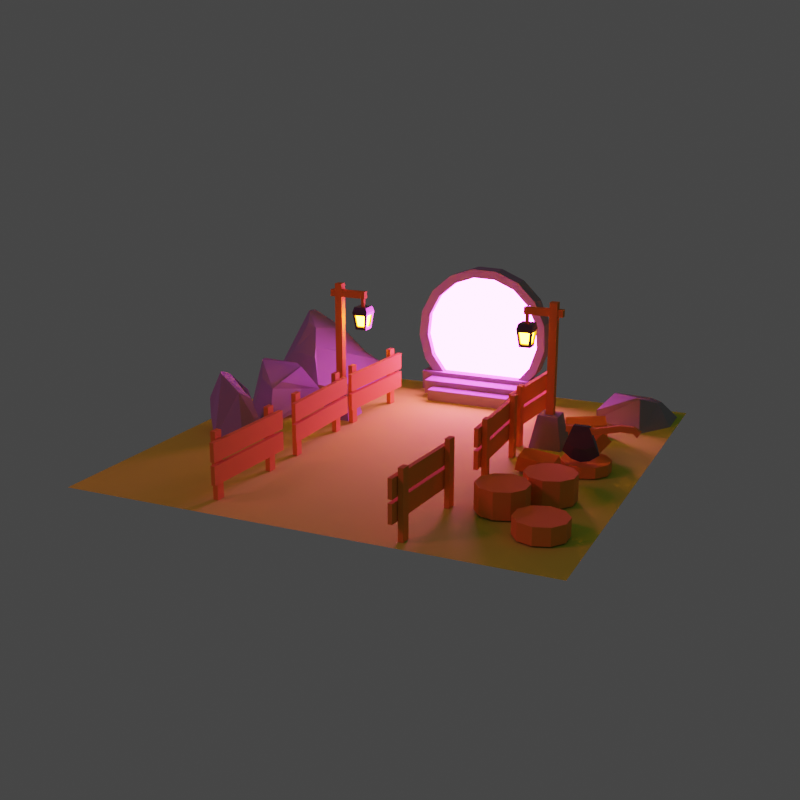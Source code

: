 # Source: portal2.blend  (saved by Blender 3.3.6; exported with 4.5.12 LTS)
import bpy
from mathutils import Matrix  # noqa: F401  (used for matrix-valued properties, if any)

bpy.ops.wm.read_factory_settings(use_empty=True)
scene = bpy.context.scene
scene.name = 'Scene'

# ---- collections
col_collection = bpy.data.collections.new('Collection'); scene.collection.children.link(col_collection)
col_fences = bpy.data.collections.new('Fences'); scene.collection.children.link(col_fences)
col_branch = bpy.data.collections.new('Branch'); scene.collection.children.link(col_branch)
col_floor = bpy.data.collections.new('Floor'); scene.collection.children.link(col_floor)
col_others = bpy.data.collections.new('Others'); scene.collection.children.link(col_others)
col_axes = bpy.data.collections.new('Axes'); scene.collection.children.link(col_axes)
col_polelights = bpy.data.collections.new('PoleLights'); scene.collection.children.link(col_polelights)
col_rocks = bpy.data.collections.new('Rocks'); scene.collection.children.link(col_rocks)
col_portal = bpy.data.collections.new('Portal'); scene.collection.children.link(col_portal)
col_emissions = bpy.data.collections.new('Emissions'); scene.collection.children.link(col_emissions)

# ---- images (referenced by path relative to the original .blend; pixels are not part of the script)
import os
ASSET_DIR = os.environ.get("B2B_ASSET_DIR", "")  # directory of the original .blend (textures are referenced by path, not embedded)
HERE = os.path.dirname(os.path.abspath(__file__))  # packed textures are extracted next to this script under _unpacked/

def load_image(name, relpath, width, height, colorspace="sRGB"):
    """Load a texture the original file referenced (path relative to the .blend, or extracted next to this script)."""
    p = next((c for c in (os.path.join(HERE, relpath), os.path.join(ASSET_DIR, relpath)) if relpath and os.path.exists(c)), "")
    if p:
        img = bpy.data.images.load(p, check_existing=True)
        img.name = name
    else:  # same state as the original file: an image datablock whose file is absent (Cycles renders it pink)
        img = bpy.data.images.new(name, width, height)
        img.source = "FILE"
        img.filepath = "//" + (relpath or name)
    img.colorspace_settings.name = colorspace
    return img
img_baked_001 = load_image('Baked.001', 'Baked.001.hdr', 1024, 1024, 'Linear Rec.709')

# ---- materials (node trees are filled in below, after node groups)
mat_wood = bpy.data.materials.new('wood')
mat_grass = bpy.data.materials.new('grass')
mat_metal = bpy.data.materials.new('Metal')
mat_rock = bpy.data.materials.new('Rock')
mat_lamp_emission = bpy.data.materials.new('lamp emission')
mat_lamp_emission.alpha_threshold = 0.0
mat_lamp_emission.roughness = 0.5
mat_lamp_emission.line_color = (0.0, 0.0, 0.0, 1.0)
mat_portal_light = bpy.data.materials.new('portal light')

# ---- material node trees
mat_wood.use_nodes = True; mat_wood.node_tree.nodes.clear()
_N = mat_wood.node_tree.nodes; _L = mat_wood.node_tree.links
n0 = _N.new('ShaderNodeBsdfPrincipled'); n0.name = 'Principled BSDF'; n0.location = (10, 300)
n0.distribution = 'GGX'
n0.subsurface_method = 'RANDOM_WALK_SKIN'
n0.inputs[0].default_value = (0.8, 0.3097, 0.02602, 1.0)
n0.inputs[2].default_value = 1.0
n0.inputs[3].default_value = 1.45
n0.inputs[27].default_value = (0.0, 0.0, 0.0, 1.0)
n0.inputs[28].default_value = 1.0
n1 = _N.new('ShaderNodeOutputMaterial'); n1.name = 'Material Output'; n1.location = (300, 300)
n2 = _N.new('ShaderNodeTexImage'); n2.name = 'Image Texture'; n2.location = (-555, 374)
n2.image = img_baked_001
_L.new(n0.outputs[0], n1.inputs[0])
n1.is_active_output = True
mat_grass.use_nodes = True; mat_grass.node_tree.nodes.clear()
_N = mat_grass.node_tree.nodes; _L = mat_grass.node_tree.links
n0 = _N.new('ShaderNodeBsdfPrincipled'); n0.name = 'Principled BSDF'; n0.location = (10, 300)
n0.distribution = 'GGX'
n0.subsurface_method = 'RANDOM_WALK_SKIN'
n0.inputs[0].default_value = (0.6237, 0.8, 0.04864, 1.0)
n0.inputs[2].default_value = 1.0
n0.inputs[3].default_value = 1.45
n0.inputs[27].default_value = (0.0, 0.0, 0.0, 1.0)
n0.inputs[28].default_value = 1.0
n1 = _N.new('ShaderNodeOutputMaterial'); n1.name = 'Material Output'; n1.location = (300, 300)
n2 = _N.new('ShaderNodeTexImage'); n2.name = 'Image Texture'; n2.location = (-377, 280)
n2.image = img_baked_001
_L.new(n0.outputs[0], n1.inputs[0])
n1.is_active_output = True
mat_metal.use_nodes = True; mat_metal.node_tree.nodes.clear()
_N = mat_metal.node_tree.nodes; _L = mat_metal.node_tree.links
n0 = _N.new('ShaderNodeBsdfPrincipled'); n0.name = 'Principled BSDF'; n0.location = (10, 300)
n0.distribution = 'GGX'
n0.subsurface_method = 'RANDOM_WALK_SKIN'
n0.inputs[0].default_value = (0.06681, 0.06681, 0.06681, 1.0)
n0.inputs[2].default_value = 0.2407
n0.inputs[3].default_value = 1.45
n0.inputs[27].default_value = (0.0, 0.0, 0.0, 1.0)
n0.inputs[28].default_value = 1.0
n1 = _N.new('ShaderNodeOutputMaterial'); n1.name = 'Material Output'; n1.location = (300, 300)
n2 = _N.new('ShaderNodeTexImage'); n2.name = 'Image Texture'; n2.location = (-530, 322)
n2.image = img_baked_001
_L.new(n0.outputs[0], n1.inputs[0])
n1.is_active_output = True
mat_rock.use_nodes = True; mat_rock.node_tree.nodes.clear()
_N = mat_rock.node_tree.nodes; _L = mat_rock.node_tree.links
n0 = _N.new('ShaderNodeBsdfPrincipled'); n0.name = 'Principled BSDF'; n0.location = (10, 300)
n0.distribution = 'GGX'
n0.subsurface_method = 'RANDOM_WALK_SKIN'
n0.inputs[0].default_value = (0.3264, 0.3264, 0.3264, 1.0)
n0.inputs[2].default_value = 1.0
n0.inputs[3].default_value = 1.45
n0.inputs[27].default_value = (0.0, 0.0, 0.0, 1.0)
n0.inputs[28].default_value = 1.0
n1 = _N.new('ShaderNodeOutputMaterial'); n1.name = 'Material Output'; n1.location = (300, 300)
n2 = _N.new('ShaderNodeTexImage'); n2.name = 'Image Texture'; n2.location = (-491, 289)
n2.image = img_baked_001
_L.new(n0.outputs[0], n1.inputs[0])
n1.is_active_output = True
mat_lamp_emission.use_nodes = True; mat_lamp_emission.node_tree.nodes.clear()
_N = mat_lamp_emission.node_tree.nodes; _L = mat_lamp_emission.node_tree.links
n0 = _N.new('ShaderNodeOutputMaterial'); n0.name = 'Material Output'; n0.location = (300, 300)
n1 = _N.new('ShaderNodeEmission'); n1.name = 'Emission'; n1.location = (10, 300)
n1.inputs[0].default_value = (1.0, 0.2149, 0.005265, 1.0)
n1.inputs[1].default_value = 80.0
_L.new(n1.outputs[0], n0.inputs[0])
n0.is_active_output = True
mat_portal_light.use_nodes = True; mat_portal_light.node_tree.nodes.clear()
_N = mat_portal_light.node_tree.nodes; _L = mat_portal_light.node_tree.links
n0 = _N.new('ShaderNodeOutputMaterial'); n0.name = 'Material Output'; n0.location = (300, 300)
n1 = _N.new('ShaderNodeEmission'); n1.name = 'Emission'; n1.location = (10, 300)
n1.inputs[0].default_value = (1.0, 0.09535, 0.858, 1.0)
n1.inputs[1].default_value = 40.0
_L.new(n1.outputs[0], n0.inputs[0])
n0.is_active_output = True

# ---- world
world_world = bpy.data.worlds.new('World'); scene.world = world_world
world_world.use_nodes = True; world_world.node_tree.nodes.clear()
_N = world_world.node_tree.nodes; _L = world_world.node_tree.links
n0 = _N.new('ShaderNodeOutputWorld'); n0.name = 'World Output'; n0.location = (300, 300)
n1 = _N.new('ShaderNodeBackground'); n1.name = 'Background'; n1.location = (10, 300)
n1.inputs[0].default_value = (0.05088, 0.05088, 0.05088, 1.0)
_L.new(n1.outputs[0], n0.inputs[0])
n0.is_active_output = True
world_world.color = (0.05088, 0.05088, 0.05088)
world_world.use_sun_shadow = False
world_world.sun_shadow_jitter_overblur = 0.0

# ---- cameras
cam_camera_001 = bpy.data.cameras.new('Camera.001')

# ---- lights
light_area = bpy.data.lights.new('Area', 'AREA')
light_area.color = (1.0, 0.07427, 0.6802)
light_area.transmission_factor = 0.0
light_area.energy = 188.5
light_area.shadow_soft_size = 2.459
light_area.shadow_maximum_resolution = 0.006
light_area.use_absolute_resolution = True
light_area.size = 2.459
light_area.size_y = 2.459

# ---- meshes
me_cube_004 = bpy.data.meshes.new('Cube.004')
me_cube_004.from_pydata([(-0.02139, 0.3013, 0.002365), (-0.02139, 0.3013, 0.5428), (-0.02139, 0.3787, 0.002365), (-0.02139, 0.3787, 0.5428), (0.02139, 0.3013, 0.002365), (0.02139, 0.3013, 0.5428), (0.02139, 0.3787, 0.002365), (0.02139, 0.3787, 0.5428), (-0.02139, -0.4076, 0.002365), (-0.02139, -0.4076, 0.5428), (-0.02139, -0.3302, 0.002365), (-0.02139, -0.3302, 0.5428), (0.02139, -0.4076, 0.002365), (0.02139, -0.4076, 0.5428), (0.02139, -0.3302, 0.002365), (0.02139, -0.3302, 0.5428), (0.02695, -0.4872, 0.1491), (0.02695, -0.4872, 0.3024), (0.02695, 0.4486, 0.1491), (0.02695, 0.4486, 0.3024), (0.06172, -0.4872, 0.1491), (0.06172, -0.4872, 0.3024), (0.06172, 0.4486, 0.1491), (0.06172, 0.4486, 0.3024), (0.02695, -0.4872, 0.3304), (0.02695, -0.4872, 0.4837), (0.02695, 0.4486, 0.3304), (0.02695, 0.4486, 0.4837), (0.06172, -0.4872, 0.3304), (0.06172, -0.4872, 0.4837), (0.06172, 0.4486, 0.3304), (0.06172, 0.4486, 0.4837)], [], [(0, 1, 3, 2), (2, 3, 7, 6), (6, 7, 5, 4), (4, 5, 1, 0), (7, 3, 1, 5), (8, 9, 11, 10), (10, 11, 15, 14), (14, 15, 13, 12), (12, 13, 9, 8), (15, 11, 9, 13), (16, 17, 19, 18), (18, 19, 23, 22), (22, 23, 21, 20), (20, 21, 17, 16), (18, 22, 20, 16), (23, 19, 17, 21), (24, 25, 27, 26), (26, 27, 31, 30), (30, 31, 29, 28), (28, 29, 25, 24), (26, 30, 28, 24), (31, 27, 25, 29)])
_uv = me_cube_004.uv_layers.new(name='UVMap')
_uv.uv.foreach_set('vector', [0.978, 0.01176, 0.978, 0.09454, 0.9662, 0.09454, 0.9662, 0.01176, 0.9662, 0.01176, 0.9662, 0.09454, 0.9596, 0.09454, 0.9596, 0.01176, 0.9596, 0.01176, 0.9596, 0.09454, 0.9478, 0.09454, 0.9478, 0.01176, 0.9846, 0.01176, 0.9846, 0.09454, 0.978, 0.09454, 0.978, 0.01176, 0.9662, 0.1011, 0.9662, 0.09454, 0.978, 0.09454, 0.978, 0.1011, 0.504, 0.3586, 0.504, 0.4414, 0.4921, 0.4414, 0.4921, 0.3586, 0.4921, 0.3586, 0.4921, 0.4414, 0.4856, 0.4414, 0.4856, 0.3586, 0.5224, 0.3586, 0.5224, 0.4414, 0.5105, 0.4414, 0.5105, 0.3586, 0.5105, 0.3586, 0.5105, 0.4414, 0.504, 0.4414, 0.504, 0.3586, 0.4921, 0.4479, 0.4921, 0.4414, 0.504, 0.4414, 0.504, 0.4479, 0.6738, 0.1905, 0.6972, 0.1905, 0.6972, 0.3338, 0.6738, 0.3338, 0.6684, 0.3392, 0.645, 0.3392, 0.645, 0.3338, 0.6684, 0.3338, 0.6684, 0.3338, 0.645, 0.3338, 0.645, 0.1905, 0.6684, 0.1905, 0.6684, 0.1905, 0.645, 0.1905, 0.645, 0.1852, 0.6684, 0.1852, 0.6738, 0.3338, 0.6684, 0.3338, 0.6684, 0.1905, 0.6738, 0.1905, 0.645, 0.3338, 0.6396, 0.3338, 0.6396, 0.1905, 0.645, 0.1905, 0.7508, 0.01709, 0.7743, 0.01709, 0.7743, 0.1604, 0.7508, 0.1604, 0.7455, 0.1657, 0.722, 0.1657, 0.722, 0.1604, 0.7455, 0.1604, 0.7455, 0.1604, 0.722, 0.1604, 0.722, 0.01709, 0.7455, 0.01709, 0.7455, 0.01709, 0.722, 0.01709, 0.722, 0.01176, 0.7455, 0.01176, 0.7508, 0.1604, 0.7455, 0.1604, 0.7455, 0.01709, 0.7508, 0.01709, 0.722, 0.1604, 0.7167, 0.1604, 0.7167, 0.01709, 0.722, 0.01709])
me_cube_004.materials.append(mat_wood)
me_cube_004.update()
me_cube_036 = bpy.data.meshes.new('Cube.036')
me_cube_036.from_pydata([(-0.02139, 0.3013, 0.002365), (-0.02139, 0.3013, 0.5428), (-0.02139, 0.3787, 0.002365), (-0.02139, 0.3787, 0.5428), (0.02139, 0.3013, 0.002365), (0.02139, 0.3013, 0.5428), (0.02139, 0.3787, 0.002365), (0.02139, 0.3787, 0.5428), (-0.02139, -0.4076, 0.002365), (-0.02139, -0.4076, 0.5428), (-0.02139, -0.3302, 0.002365), (-0.02139, -0.3302, 0.5428), (0.02139, -0.4076, 0.002365), (0.02139, -0.4076, 0.5428), (0.02139, -0.3302, 0.002365), (0.02139, -0.3302, 0.5428), (0.02695, -0.4872, 0.1491), (0.02695, -0.4872, 0.3024), (0.02695, 0.4486, 0.1491), (0.02695, 0.4486, 0.3024), (0.06172, -0.4872, 0.1491), (0.06172, -0.4872, 0.3024), (0.06172, 0.4486, 0.1491), (0.06172, 0.4486, 0.3024), (0.02695, -0.4872, 0.3304), (0.02695, -0.4872, 0.4837), (0.02695, 0.4486, 0.3304), (0.02695, 0.4486, 0.4837), (0.06172, -0.4872, 0.3304), (0.06172, -0.4872, 0.4837), (0.06172, 0.4486, 0.3304), (0.06172, 0.4486, 0.4837)], [], [(0, 1, 3, 2), (2, 3, 7, 6), (6, 7, 5, 4), (4, 5, 1, 0), (7, 3, 1, 5), (8, 9, 11, 10), (10, 11, 15, 14), (14, 15, 13, 12), (12, 13, 9, 8), (15, 11, 9, 13), (16, 17, 19, 18), (18, 19, 23, 22), (22, 23, 21, 20), (20, 21, 17, 16), (18, 22, 20, 16), (23, 19, 17, 21), (24, 25, 27, 26), (26, 27, 31, 30), (30, 31, 29, 28), (28, 29, 25, 24), (26, 30, 28, 24), (31, 27, 25, 29)])
_uv = me_cube_036.uv_layers.new(name='UVMap')
_uv.uv.foreach_set('vector', [0.978, 0.2293, 0.978, 0.3121, 0.9662, 0.3121, 0.9662, 0.2293, 0.9662, 0.2293, 0.9662, 0.3121, 0.9596, 0.3121, 0.9596, 0.2293, 0.9596, 0.2293, 0.9596, 0.3121, 0.9478, 0.3121, 0.9478, 0.2293, 0.9846, 0.2293, 0.9846, 0.3121, 0.978, 0.3121, 0.978, 0.2293, 0.9662, 0.3186, 0.9662, 0.3121, 0.978, 0.3121, 0.978, 0.3186, 0.6165, 0.3586, 0.6165, 0.4414, 0.6046, 0.4414, 0.6046, 0.3586, 0.6046, 0.3586, 0.6046, 0.4414, 0.5981, 0.4414, 0.5981, 0.3586, 0.6349, 0.3586, 0.6349, 0.4414, 0.623, 0.4414, 0.623, 0.3586, 0.623, 0.3586, 0.623, 0.4414, 0.6165, 0.4414, 0.6165, 0.3586, 0.6046, 0.4479, 0.6046, 0.4414, 0.6165, 0.4414, 0.6165, 0.4479, 0.6738, 0.01709, 0.6972, 0.01709, 0.6972, 0.1604, 0.6738, 0.1604, 0.6684, 0.1657, 0.645, 0.1657, 0.645, 0.1604, 0.6684, 0.1604, 0.6684, 0.1604, 0.645, 0.1604, 0.645, 0.01709, 0.6684, 0.01709, 0.6684, 0.01709, 0.645, 0.01709, 0.645, 0.01176, 0.6684, 0.01176, 0.6738, 0.1604, 0.6684, 0.1604, 0.6684, 0.01709, 0.6738, 0.01709, 0.645, 0.1604, 0.6396, 0.1604, 0.6396, 0.01709, 0.645, 0.01709, 0.8278, 0.1905, 0.8513, 0.1905, 0.8513, 0.3338, 0.8278, 0.3338, 0.8225, 0.3392, 0.799, 0.3392, 0.799, 0.3338, 0.8225, 0.3338, 0.8225, 0.3338, 0.799, 0.3338, 0.799, 0.1905, 0.8225, 0.1905, 0.8225, 0.1905, 0.799, 0.1905, 0.799, 0.1852, 0.8225, 0.1852, 0.8278, 0.3338, 0.8225, 0.3338, 0.8225, 0.1905, 0.8278, 0.1905, 0.799, 0.3338, 0.7937, 0.3338, 0.7937, 0.1905, 0.799, 0.1905])
me_cube_036.materials.append(mat_wood)
me_cube_036.update()
me_cube_037 = bpy.data.meshes.new('Cube.037')
me_cube_037.from_pydata([(-0.02139, 0.3013, 0.002365), (-0.02139, 0.3013, 0.5428), (-0.02139, 0.3787, 0.002365), (-0.02139, 0.3787, 0.5428), (0.02139, 0.3013, 0.002365), (0.02139, 0.3013, 0.5428), (0.02139, 0.3787, 0.002365), (0.02139, 0.3787, 0.5428), (-0.02139, -0.4076, 0.002365), (-0.02139, -0.4076, 0.5428), (-0.02139, -0.3302, 0.002365), (-0.02139, -0.3302, 0.5428), (0.02139, -0.4076, 0.002365), (0.02139, -0.4076, 0.5428), (0.02139, -0.3302, 0.002365), (0.02139, -0.3302, 0.5428), (0.02695, -0.4872, 0.1491), (0.02695, -0.4872, 0.3024), (0.02695, 0.4486, 0.1491), (0.02695, 0.4486, 0.3024), (0.06172, -0.4872, 0.1491), (0.06172, -0.4872, 0.3024), (0.06172, 0.4486, 0.1491), (0.06172, 0.4486, 0.3024), (0.02695, -0.4872, 0.3304), (0.02695, -0.4872, 0.4837), (0.02695, 0.4486, 0.3304), (0.02695, 0.4486, 0.4837), (0.06172, -0.4872, 0.3304), (0.06172, -0.4872, 0.4837), (0.06172, 0.4486, 0.3304), (0.06172, 0.4486, 0.4837)], [], [(0, 1, 3, 2), (2, 3, 7, 6), (6, 7, 5, 4), (4, 5, 1, 0), (7, 3, 1, 5), (8, 9, 11, 10), (10, 11, 15, 14), (14, 15, 13, 12), (12, 13, 9, 8), (15, 11, 9, 13), (16, 17, 19, 18), (18, 19, 23, 22), (22, 23, 21, 20), (20, 21, 17, 16), (18, 22, 20, 16), (23, 19, 17, 21), (24, 25, 27, 26), (26, 27, 31, 30), (30, 31, 29, 28), (28, 29, 25, 24), (26, 30, 28, 24), (31, 27, 25, 29)])
_uv = me_cube_037.uv_layers.new(name='UVMap')
_uv.uv.foreach_set('vector', [0.978, 0.1205, 0.978, 0.2033, 0.9662, 0.2033, 0.9662, 0.1205, 0.9662, 0.1205, 0.9662, 0.2033, 0.9596, 0.2033, 0.9596, 0.1205, 0.9596, 0.1205, 0.9596, 0.2033, 0.9478, 0.2033, 0.9478, 0.1205, 0.9846, 0.1205, 0.9846, 0.2033, 0.978, 0.2033, 0.978, 0.1205, 0.9662, 0.2099, 0.9662, 0.2033, 0.978, 0.2033, 0.978, 0.2099, 0.6727, 0.3586, 0.6727, 0.4414, 0.6609, 0.4414, 0.6609, 0.3586, 0.6609, 0.3586, 0.6609, 0.4414, 0.6543, 0.4414, 0.6543, 0.3586, 0.6911, 0.3586, 0.6911, 0.4414, 0.6793, 0.4414, 0.6793, 0.3586, 0.6793, 0.3586, 0.6793, 0.4414, 0.6727, 0.4414, 0.6727, 0.3586, 0.6609, 0.4479, 0.6609, 0.4414, 0.6727, 0.4414, 0.6727, 0.4479, 0.9049, 0.01709, 0.9284, 0.01709, 0.9284, 0.1604, 0.9049, 0.1604, 0.8996, 0.1657, 0.8761, 0.1657, 0.8761, 0.1604, 0.8996, 0.1604, 0.8996, 0.1604, 0.8761, 0.1604, 0.8761, 0.01709, 0.8996, 0.01709, 0.8996, 0.01709, 0.8761, 0.01709, 0.8761, 0.01176, 0.8996, 0.01176, 0.9049, 0.1604, 0.8996, 0.1604, 0.8996, 0.01709, 0.9049, 0.01709, 0.8761, 0.1604, 0.8708, 0.1604, 0.8708, 0.01709, 0.8761, 0.01709, 0.8278, 0.01709, 0.8513, 0.01709, 0.8513, 0.1604, 0.8278, 0.1604, 0.8225, 0.1657, 0.799, 0.1657, 0.799, 0.1604, 0.8225, 0.1604, 0.8225, 0.1604, 0.799, 0.1604, 0.799, 0.01709, 0.8225, 0.01709, 0.8225, 0.01709, 0.799, 0.01709, 0.799, 0.01176, 0.8225, 0.01176, 0.8278, 0.1604, 0.8225, 0.1604, 0.8225, 0.01709, 0.8278, 0.01709, 0.799, 0.1604, 0.7937, 0.1604, 0.7937, 0.01709, 0.799, 0.01709])
me_cube_037.materials.append(mat_wood)
me_cube_037.update()
me_cube_038 = bpy.data.meshes.new('Cube.038')
me_cube_038.from_pydata([(-0.02139, 0.3013, 0.002365), (-0.02139, 0.3013, 0.5428), (-0.02139, 0.3787, 0.002365), (-0.02139, 0.3787, 0.5428), (0.02139, 0.3013, 0.002365), (0.02139, 0.3013, 0.5428), (0.02139, 0.3787, 0.002365), (0.02139, 0.3787, 0.5428), (-0.02139, -0.4076, 0.002365), (-0.02139, -0.4076, 0.5428), (-0.02139, -0.3302, 0.002365), (-0.02139, -0.3302, 0.5428), (0.02139, -0.4076, 0.002365), (0.02139, -0.4076, 0.5428), (0.02139, -0.3302, 0.002365), (0.02139, -0.3302, 0.5428), (0.02695, -0.4872, 0.1491), (0.02695, -0.4872, 0.3024), (0.02695, 0.4486, 0.1491), (0.02695, 0.4486, 0.3024), (0.06172, -0.4872, 0.1491), (0.06172, -0.4872, 0.3024), (0.06172, 0.4486, 0.1491), (0.06172, 0.4486, 0.3024), (0.02695, -0.4872, 0.3304), (0.02695, -0.4872, 0.4837), (0.02695, 0.4486, 0.3304), (0.02695, 0.4486, 0.4837), (0.06172, -0.4872, 0.3304), (0.06172, -0.4872, 0.4837), (0.06172, 0.4486, 0.3304), (0.06172, 0.4486, 0.4837)], [], [(0, 1, 3, 2), (2, 3, 7, 6), (6, 7, 5, 4), (4, 5, 1, 0), (7, 3, 1, 5), (8, 9, 11, 10), (10, 11, 15, 14), (14, 15, 13, 12), (12, 13, 9, 8), (15, 11, 9, 13), (16, 17, 19, 18), (18, 19, 23, 22), (22, 23, 21, 20), (20, 21, 17, 16), (18, 22, 20, 16), (23, 19, 17, 21), (24, 25, 27, 26), (26, 27, 31, 30), (30, 31, 29, 28), (28, 29, 25, 24), (26, 30, 28, 24), (31, 27, 25, 29)])
_uv = me_cube_038.uv_layers.new(name='UVMap')
_uv.uv.foreach_set('vector', [0.9658, 0.3586, 0.9658, 0.4414, 0.9539, 0.4414, 0.9539, 0.3586, 0.9539, 0.3586, 0.9539, 0.4414, 0.9474, 0.4414, 0.9474, 0.3586, 0.9474, 0.3586, 0.9474, 0.4414, 0.9355, 0.4414, 0.9355, 0.3586, 0.9723, 0.3586, 0.9723, 0.4414, 0.9658, 0.4414, 0.9658, 0.3586, 0.9539, 0.4479, 0.9539, 0.4414, 0.9658, 0.4414, 0.9658, 0.4479, 0.7289, 0.3586, 0.7289, 0.4414, 0.7171, 0.4414, 0.7171, 0.3586, 0.7171, 0.3586, 0.7171, 0.4414, 0.7105, 0.4414, 0.7105, 0.3586, 0.7473, 0.3586, 0.7473, 0.4414, 0.7355, 0.4414, 0.7355, 0.3586, 0.7355, 0.3586, 0.7355, 0.4414, 0.7289, 0.4414, 0.7289, 0.3586, 0.7171, 0.4479, 0.7171, 0.4414, 0.7289, 0.4414, 0.7289, 0.4479, 0.5967, 0.1905, 0.6202, 0.1905, 0.6202, 0.3338, 0.5967, 0.3338, 0.5914, 0.3392, 0.5679, 0.3392, 0.5679, 0.3338, 0.5914, 0.3338, 0.5914, 0.3338, 0.5679, 0.3338, 0.5679, 0.1905, 0.5914, 0.1905, 0.5914, 0.1905, 0.5679, 0.1905, 0.5679, 0.1852, 0.5914, 0.1852, 0.5967, 0.3338, 0.5914, 0.3338, 0.5914, 0.1905, 0.5967, 0.1905, 0.5679, 0.3338, 0.5626, 0.3338, 0.5626, 0.1905, 0.5679, 0.1905, 0.5197, 0.1905, 0.5432, 0.1905, 0.5432, 0.3338, 0.5197, 0.3338, 0.5144, 0.3392, 0.4909, 0.3392, 0.4909, 0.3338, 0.5144, 0.3338, 0.5144, 0.3338, 0.4909, 0.3338, 0.4909, 0.1905, 0.5144, 0.1905, 0.5144, 0.1905, 0.4909, 0.1905, 0.4909, 0.1852, 0.5144, 0.1852, 0.5197, 0.3338, 0.5144, 0.3338, 0.5144, 0.1905, 0.5197, 0.1905, 0.4909, 0.3338, 0.4856, 0.3338, 0.4856, 0.1905, 0.4909, 0.1905])
me_cube_038.materials.append(mat_wood)
me_cube_038.update()
me_cube_039 = bpy.data.meshes.new('Cube.039')
me_cube_039.from_pydata([(-0.02139, 0.3013, 0.002365), (-0.02139, 0.3013, 0.5428), (-0.02139, 0.3787, 0.002365), (-0.02139, 0.3787, 0.5428), (0.02139, 0.3013, 0.002365), (0.02139, 0.3013, 0.5428), (0.02139, 0.3787, 0.002365), (0.02139, 0.3787, 0.5428), (-0.02139, -0.4076, 0.002365), (-0.02139, -0.4076, 0.5428), (-0.02139, -0.3302, 0.002365), (-0.02139, -0.3302, 0.5428), (0.02139, -0.4076, 0.002365), (0.02139, -0.4076, 0.5428), (0.02139, -0.3302, 0.002365), (0.02139, -0.3302, 0.5428), (0.02695, -0.4872, 0.1491), (0.02695, -0.4872, 0.3024), (0.02695, 0.4486, 0.1491), (0.02695, 0.4486, 0.3024), (0.06172, -0.4872, 0.1491), (0.06172, -0.4872, 0.3024), (0.06172, 0.4486, 0.1491), (0.06172, 0.4486, 0.3024), (0.02695, -0.4872, 0.3304), (0.02695, -0.4872, 0.4837), (0.02695, 0.4486, 0.3304), (0.02695, 0.4486, 0.4837), (0.06172, -0.4872, 0.3304), (0.06172, -0.4872, 0.4837), (0.06172, 0.4486, 0.3304), (0.06172, 0.4486, 0.4837)], [], [(0, 1, 3, 2), (2, 3, 7, 6), (6, 7, 5, 4), (4, 5, 1, 0), (7, 3, 1, 5), (8, 9, 11, 10), (10, 11, 15, 14), (14, 15, 13, 12), (12, 13, 9, 8), (15, 11, 9, 13), (16, 17, 19, 18), (18, 19, 23, 22), (22, 23, 21, 20), (20, 21, 17, 16), (18, 22, 20, 16), (23, 19, 17, 21), (24, 25, 27, 26), (26, 27, 31, 30), (30, 31, 29, 28), (28, 29, 25, 24), (26, 30, 28, 24), (31, 27, 25, 29)])
_uv = me_cube_039.uv_layers.new(name='UVMap')
_uv.uv.foreach_set('vector', [0.9095, 0.3586, 0.9095, 0.4414, 0.8977, 0.4414, 0.8977, 0.3586, 0.8977, 0.3586, 0.8977, 0.4414, 0.8911, 0.4414, 0.8911, 0.3586, 0.8911, 0.3586, 0.8911, 0.4414, 0.8793, 0.4414, 0.8793, 0.3586, 0.9161, 0.3586, 0.9161, 0.4414, 0.9095, 0.4414, 0.9095, 0.3586, 0.8977, 0.4479, 0.8977, 0.4414, 0.9095, 0.4414, 0.9095, 0.4479, 0.7852, 0.3586, 0.7852, 0.4414, 0.7733, 0.4414, 0.7733, 0.3586, 0.7733, 0.3586, 0.7733, 0.4414, 0.7668, 0.4414, 0.7668, 0.3586, 0.8036, 0.3586, 0.8036, 0.4414, 0.7917, 0.4414, 0.7917, 0.3586, 0.7917, 0.3586, 0.7917, 0.4414, 0.7852, 0.4414, 0.7852, 0.3586, 0.7733, 0.4479, 0.7733, 0.4414, 0.7852, 0.4414, 0.7852, 0.4479, 0.5967, 0.01709, 0.6202, 0.01709, 0.6202, 0.1604, 0.5967, 0.1604, 0.5914, 0.1657, 0.5679, 0.1657, 0.5679, 0.1604, 0.5914, 0.1604, 0.5914, 0.1604, 0.5679, 0.1604, 0.5679, 0.01709, 0.5914, 0.01709, 0.5914, 0.01709, 0.5679, 0.01709, 0.5679, 0.01176, 0.5914, 0.01176, 0.5967, 0.1604, 0.5914, 0.1604, 0.5914, 0.01709, 0.5967, 0.01709, 0.5679, 0.1604, 0.5626, 0.1604, 0.5626, 0.01709, 0.5679, 0.01709, 0.5197, 0.01709, 0.5432, 0.01709, 0.5432, 0.1604, 0.5197, 0.1604, 0.5144, 0.1657, 0.4909, 0.1657, 0.4909, 0.1604, 0.5144, 0.1604, 0.5144, 0.1604, 0.4909, 0.1604, 0.4909, 0.01709, 0.5144, 0.01709, 0.5144, 0.01709, 0.4909, 0.01709, 0.4909, 0.01176, 0.5144, 0.01176, 0.5197, 0.1604, 0.5144, 0.1604, 0.5144, 0.01709, 0.5197, 0.01709, 0.4909, 0.1604, 0.4856, 0.1604, 0.4856, 0.01709, 0.4909, 0.01709])
me_cube_039.materials.append(mat_wood)
me_cube_039.update()
me_cube_040 = bpy.data.meshes.new('Cube.040')
me_cube_040.from_pydata([(-0.02139, 0.3013, 0.002365), (-0.02139, 0.3013, 0.5428), (-0.02139, 0.3787, 0.002365), (-0.02139, 0.3787, 0.5428), (0.02139, 0.3013, 0.002365), (0.02139, 0.3013, 0.5428), (0.02139, 0.3787, 0.002365), (0.02139, 0.3787, 0.5428), (-0.02139, -0.4076, 0.002365), (-0.02139, -0.4076, 0.5428), (-0.02139, -0.3302, 0.002365), (-0.02139, -0.3302, 0.5428), (0.02139, -0.4076, 0.002365), (0.02139, -0.4076, 0.5428), (0.02139, -0.3302, 0.002365), (0.02139, -0.3302, 0.5428), (0.02695, -0.4872, 0.1491), (0.02695, -0.4872, 0.3024), (0.02695, 0.4486, 0.1491), (0.02695, 0.4486, 0.3024), (0.06172, -0.4872, 0.1491), (0.06172, -0.4872, 0.3024), (0.06172, 0.4486, 0.1491), (0.06172, 0.4486, 0.3024), (0.02695, -0.4872, 0.3304), (0.02695, -0.4872, 0.4837), (0.02695, 0.4486, 0.3304), (0.02695, 0.4486, 0.4837), (0.06172, -0.4872, 0.3304), (0.06172, -0.4872, 0.4837), (0.06172, 0.4486, 0.3304), (0.06172, 0.4486, 0.4837)], [], [(0, 1, 3, 2), (2, 3, 7, 6), (6, 7, 5, 4), (4, 5, 1, 0), (7, 3, 1, 5), (8, 9, 11, 10), (10, 11, 15, 14), (14, 15, 13, 12), (12, 13, 9, 8), (15, 11, 9, 13), (16, 17, 19, 18), (18, 19, 23, 22), (22, 23, 21, 20), (20, 21, 17, 16), (18, 22, 20, 16), (23, 19, 17, 21), (24, 25, 27, 26), (26, 27, 31, 30), (30, 31, 29, 28), (28, 29, 25, 24), (26, 30, 28, 24), (31, 27, 25, 29)])
_uv = me_cube_040.uv_layers.new(name='UVMap')
_uv.uv.foreach_set('vector', [0.8533, 0.3586, 0.8533, 0.4414, 0.8414, 0.4414, 0.8414, 0.3586, 0.8414, 0.3586, 0.8414, 0.4414, 0.8349, 0.4414, 0.8349, 0.3586, 0.8349, 0.3586, 0.8349, 0.4414, 0.823, 0.4414, 0.823, 0.3586, 0.8598, 0.3586, 0.8598, 0.4414, 0.8533, 0.4414, 0.8533, 0.3586, 0.8414, 0.4479, 0.8414, 0.4414, 0.8533, 0.4414, 0.8533, 0.4479, 0.5602, 0.3586, 0.5602, 0.4414, 0.5484, 0.4414, 0.5484, 0.3586, 0.5484, 0.3586, 0.5484, 0.4414, 0.5418, 0.4414, 0.5418, 0.3586, 0.5786, 0.3586, 0.5786, 0.4414, 0.5668, 0.4414, 0.5668, 0.3586, 0.5668, 0.3586, 0.5668, 0.4414, 0.5602, 0.4414, 0.5602, 0.3586, 0.5484, 0.4479, 0.5484, 0.4414, 0.5602, 0.4414, 0.5602, 0.4479, 0.9049, 0.1905, 0.9284, 0.1905, 0.9284, 0.3338, 0.9049, 0.3338, 0.8996, 0.3392, 0.8761, 0.3392, 0.8761, 0.3338, 0.8996, 0.3338, 0.8996, 0.3338, 0.8761, 0.3338, 0.8761, 0.1905, 0.8996, 0.1905, 0.8996, 0.1905, 0.8761, 0.1905, 0.8761, 0.1852, 0.8996, 0.1852, 0.9049, 0.3338, 0.8996, 0.3338, 0.8996, 0.1905, 0.9049, 0.1905, 0.8761, 0.3338, 0.8708, 0.3338, 0.8708, 0.1905, 0.8761, 0.1905, 0.7508, 0.1905, 0.7743, 0.1905, 0.7743, 0.3338, 0.7508, 0.3338, 0.7455, 0.3392, 0.722, 0.3392, 0.722, 0.3338, 0.7455, 0.3338, 0.7455, 0.3338, 0.722, 0.3338, 0.722, 0.1905, 0.7455, 0.1905, 0.7455, 0.1905, 0.722, 0.1905, 0.722, 0.1852, 0.7455, 0.1852, 0.7508, 0.3338, 0.7455, 0.3338, 0.7455, 0.1905, 0.7508, 0.1905, 0.722, 0.3338, 0.7167, 0.3338, 0.7167, 0.1905, 0.722, 0.1905])
me_cube_040.materials.append(mat_wood)
me_cube_040.update()
me_cylinder = bpy.data.meshes.new('Cylinder')
me_cylinder.from_pydata([(7.545e-08, 0.2081, 0.009645), (7.545e-08, 0.2081, 0.225), (0.1223, 0.1684, 0.009645), (0.1223, 0.1684, 0.225), (0.1979, 0.06431, 0.009645), (0.1979, 0.06431, 0.225), (0.1979, -0.06431, 0.009645), (0.1979, -0.06431, 0.225), (0.1223, -0.1684, 0.009645), (0.1223, -0.1684, 0.225), (7.545e-08, -0.2081, 0.009645), (7.545e-08, -0.2081, 0.225), (-0.1223, -0.1684, 0.009645), (-0.1223, -0.1684, 0.225), (-0.1979, -0.06431, 0.009645), (-0.1979, -0.06431, 0.225), (-0.1979, 0.06431, 0.009645), (-0.1979, 0.06431, 0.225), (-0.1223, 0.1684, 0.009645), (-0.1223, 0.1684, 0.225)], [], [(0, 1, 3, 2), (2, 3, 5, 4), (4, 5, 7, 6), (6, 7, 9, 8), (8, 9, 11, 10), (10, 11, 13, 12), (12, 13, 15, 14), (14, 15, 17, 16), (3, 1, 19, 17, 15, 13, 11, 9, 7, 5), (16, 17, 19, 18), (18, 19, 1, 0)])
_uv = me_cylinder.uv_layers.new(name='UVMap')
_uv.uv.foreach_set('vector', [0.2817, 0.6855, 0.2817, 0.7289, 0.2558, 0.7289, 0.2558, 0.6855, 0.2558, 0.6855, 0.2558, 0.7289, 0.2299, 0.7289, 0.2299, 0.6855, 0.2299, 0.6855, 0.2299, 0.7289, 0.2039, 0.7289, 0.2039, 0.6855, 0.2039, 0.6855, 0.2039, 0.7289, 0.178, 0.7289, 0.178, 0.6855, 0.178, 0.6855, 0.178, 0.7289, 0.1521, 0.7289, 0.1521, 0.6855, 0.1521, 0.6855, 0.1521, 0.7289, 0.1262, 0.7289, 0.1262, 0.6855, 0.1262, 0.6855, 0.1262, 0.7289, 0.1003, 0.7289, 0.1003, 0.6855, 0.1003, 0.6855, 0.1003, 0.7289, 0.07442, 0.7289, 0.07442, 0.6855, 0.07384, 0.8839, 0.04793, 0.8839, 0.02698, 0.8687, 0.01897, 0.8441, 0.02698, 0.8194, 0.04793, 0.8042, 0.07384, 0.8042, 0.0948, 0.8194, 0.1028, 0.8441, 0.0948, 0.8687, 0.07442, 0.6855, 0.07442, 0.7289, 0.04851, 0.7289, 0.04851, 0.6855, 0.04851, 0.6855, 0.04851, 0.7289, 0.02261, 0.7289, 0.02261, 0.6855])
me_cylinder.materials.append(mat_wood)
me_cylinder.update()
me_cylinder_001 = bpy.data.meshes.new('Cylinder.001')
me_cylinder_001.from_pydata([(7.545e-08, 0.2081, 0.009645), (7.545e-08, 0.2081, 0.1026), (0.1223, 0.1684, 0.009645), (0.1223, 0.1684, 0.1026), (0.1979, 0.06431, 0.009645), (0.1979, 0.06431, 0.1026), (0.1979, -0.06431, 0.009645), (0.1979, -0.06431, 0.1026), (0.1223, -0.1684, 0.009645), (0.1223, -0.1684, 0.1026), (7.545e-08, -0.2081, 0.009645), (7.545e-08, -0.2081, 0.1026), (-0.1223, -0.1684, 0.009645), (-0.1223, -0.1684, 0.1026), (-0.1979, -0.06431, 0.009645), (-0.1979, -0.06431, 0.1026), (-0.1979, 0.06431, 0.009645), (-0.1979, 0.06431, 0.1026), (-0.1223, 0.1684, 0.009645), (-0.1223, 0.1684, 0.1026)], [], [(0, 1, 3, 2), (2, 3, 5, 4), (4, 5, 7, 6), (6, 7, 9, 8), (8, 9, 11, 10), (10, 11, 13, 12), (12, 13, 15, 14), (14, 15, 17, 16), (3, 1, 19, 17, 15, 13, 11, 9, 7, 5), (16, 17, 19, 18), (18, 19, 1, 0)])
_uv = me_cylinder_001.uv_layers.new(name='UVMap')
_uv.uv.foreach_set('vector', [0.01996, 0.9909, 0.01996, 0.9722, 0.04587, 0.9722, 0.04587, 0.9909, 0.04587, 0.9909, 0.04587, 0.9722, 0.07177, 0.9722, 0.07177, 0.9909, 0.07177, 0.9909, 0.07177, 0.9722, 0.09768, 0.9722, 0.09768, 0.9909, 0.09768, 0.9909, 0.09768, 0.9722, 0.1236, 0.9722, 0.1236, 0.9909, 0.1236, 0.9909, 0.1236, 0.9722, 0.1495, 0.9722, 0.1495, 0.9909, 0.1495, 0.9909, 0.1495, 0.9722, 0.1754, 0.9722, 0.1754, 0.9909, 0.1754, 0.9909, 0.1754, 0.9722, 0.2013, 0.9722, 0.2013, 0.9909, 0.2013, 0.9909, 0.2013, 0.9722, 0.2272, 0.9722, 0.2272, 0.9909, 0.2032, 0.9527, 0.1952, 0.9281, 0.2032, 0.9034, 0.2241, 0.8882, 0.2501, 0.8882, 0.271, 0.9034, 0.279, 0.9281, 0.271, 0.9527, 0.2501, 0.9679, 0.2241, 0.9679, 0.2272, 0.9909, 0.2272, 0.9722, 0.2531, 0.9722, 0.2531, 0.9909, 0.2531, 0.9909, 0.2531, 0.9722, 0.279, 0.9722, 0.279, 0.9909])
me_cylinder_001.materials.append(mat_wood)
me_cylinder_001.update()
me_cylinder_002 = bpy.data.meshes.new('Cylinder.002')
me_cylinder_002.from_pydata([(7.545e-08, 0.2081, 0.009645), (7.545e-08, 0.2081, 0.225), (0.1223, 0.1684, 0.009645), (0.1223, 0.1684, 0.225), (0.1979, 0.06431, 0.009645), (0.1979, 0.06431, 0.225), (0.1979, -0.06431, 0.009645), (0.1979, -0.06431, 0.225), (0.1223, -0.1684, 0.009645), (0.1223, -0.1684, 0.225), (7.545e-08, -0.2081, 0.009645), (7.545e-08, -0.2081, 0.225), (-0.1223, -0.1684, 0.009645), (-0.1223, -0.1684, 0.225), (-0.1979, -0.06431, 0.009645), (-0.1979, -0.06431, 0.225), (-0.1979, 0.06431, 0.009645), (-0.1979, 0.06431, 0.225), (-0.1223, 0.1684, 0.009645), (-0.1223, 0.1684, 0.225)], [], [(0, 1, 3, 2), (2, 3, 5, 4), (4, 5, 7, 6), (6, 7, 9, 8), (8, 9, 11, 10), (10, 11, 13, 12), (12, 13, 15, 14), (14, 15, 17, 16), (3, 1, 19, 17, 15, 13, 11, 9, 7, 5), (16, 17, 19, 18), (18, 19, 1, 0)])
_uv = me_cylinder_002.uv_layers.new(name='UVMap')
_uv.uv.foreach_set('vector', [0.04851, 0.7332, 0.04851, 0.7765, 0.02261, 0.7765, 0.02261, 0.7332, 0.2817, 0.7332, 0.2817, 0.7765, 0.2558, 0.7765, 0.2558, 0.7332, 0.2558, 0.7332, 0.2558, 0.7765, 0.2299, 0.7765, 0.2299, 0.7332, 0.2299, 0.7332, 0.2299, 0.7765, 0.2039, 0.7765, 0.2039, 0.7332, 0.2039, 0.7332, 0.2039, 0.7765, 0.178, 0.7765, 0.178, 0.7332, 0.178, 0.7332, 0.178, 0.7765, 0.1521, 0.7765, 0.1521, 0.7332, 0.1521, 0.7332, 0.1521, 0.7765, 0.1262, 0.7765, 0.1262, 0.7332, 0.1262, 0.7332, 0.1262, 0.7765, 0.1003, 0.7765, 0.1003, 0.7332, 0.1619, 0.8839, 0.136, 0.8839, 0.1151, 0.8687, 0.1071, 0.8441, 0.1151, 0.8194, 0.136, 0.8042, 0.1619, 0.8042, 0.1829, 0.8194, 0.1909, 0.8441, 0.1829, 0.8687, 0.1003, 0.7332, 0.1003, 0.7765, 0.07442, 0.7765, 0.07442, 0.7332, 0.07442, 0.7332, 0.07442, 0.7765, 0.04851, 0.7765, 0.04851, 0.7332])
me_cylinder_002.materials.append(mat_wood)
me_cylinder_002.update()
me_cylinder_003 = bpy.data.meshes.new('Cylinder.003')
me_cylinder_003.from_pydata([(7.545e-08, 0.2081, 0.009645), (7.545e-08, 0.2081, 0.1491), (0.1223, 0.1684, 0.009645), (0.1223, 0.1684, 0.1491), (0.1979, 0.06431, 0.009645), (0.1979, 0.06431, 0.1491), (0.1979, -0.06431, 0.009645), (0.1979, -0.06431, 0.1491), (0.1223, -0.1684, 0.009645), (0.1223, -0.1684, 0.1491), (7.545e-08, -0.2081, 0.009645), (7.545e-08, -0.2081, 0.1491), (-0.1223, -0.1684, 0.009645), (-0.1223, -0.1684, 0.1491), (-0.1979, -0.06431, 0.009645), (-0.1979, -0.06431, 0.1491), (-0.1979, 0.06431, 0.009645), (-0.1979, 0.06431, 0.1491), (-0.1223, 0.1684, 0.009645), (-0.1223, 0.1684, 0.1491)], [], [(0, 1, 3, 2), (2, 3, 5, 4), (4, 5, 7, 6), (6, 7, 9, 8), (8, 9, 11, 10), (10, 11, 13, 12), (12, 13, 15, 14), (14, 15, 17, 16), (3, 1, 19, 17, 15, 13, 11, 9, 7, 5), (16, 17, 19, 18), (18, 19, 1, 0)])
_uv = me_cylinder_003.uv_layers.new(name='UVMap')
_uv.uv.foreach_set('vector', [0.2817, 0.6531, 0.2817, 0.6812, 0.2558, 0.6812, 0.2558, 0.6531, 0.2558, 0.6531, 0.2558, 0.6812, 0.2299, 0.6812, 0.2299, 0.6531, 0.2299, 0.6531, 0.2299, 0.6812, 0.2039, 0.6812, 0.2039, 0.6531, 0.2039, 0.6531, 0.2039, 0.6812, 0.178, 0.6812, 0.178, 0.6531, 0.178, 0.6531, 0.178, 0.6812, 0.1521, 0.6812, 0.1521, 0.6531, 0.1521, 0.6531, 0.1521, 0.6812, 0.1262, 0.6812, 0.1262, 0.6531, 0.1262, 0.6531, 0.1262, 0.6812, 0.1003, 0.6812, 0.1003, 0.6531, 0.1003, 0.6531, 0.1003, 0.6812, 0.07442, 0.6812, 0.07442, 0.6531, 0.2501, 0.8839, 0.2241, 0.8839, 0.2032, 0.8687, 0.1952, 0.8441, 0.2032, 0.8194, 0.2241, 0.8042, 0.2501, 0.8042, 0.271, 0.8194, 0.279, 0.8441, 0.271, 0.8687, 0.07442, 0.6531, 0.07442, 0.6812, 0.04851, 0.6812, 0.04851, 0.6531, 0.04851, 0.6531, 0.04851, 0.6812, 0.02261, 0.6812, 0.02261, 0.6531])
me_cylinder_003.materials.append(mat_wood)
me_cylinder_003.update()
me_cylinder_005 = bpy.data.meshes.new('Cylinder.005')
me_cylinder_005.from_pydata([(0.0, 0.0, -0.006885), (0.0, 0.0, 0.3439), (0.1031, -0.1419, -0.006885), (0.1031, -0.1419, 0.3439), (0.0, -0.1754, -0.006885), (0.0, -0.1754, 0.3439), (-0.1031, -0.1419, -0.006885), (-0.1031, -0.1419, 0.3439)], [], [(0, 2, 4), (1, 5, 3), (2, 3, 5, 4), (0, 4, 6), (1, 7, 5), (4, 5, 7, 6), (2, 0, 1, 3), (6, 7, 1, 0)])
_uv = me_cylinder_005.uv_layers.new(name='UVMap')
_uv.uv.foreach_set('vector', [0.07858, 0.9603, 0.07858, 0.938, 0.09166, 0.9422, 0.03404, 0.9603, 0.02096, 0.9422, 0.03404, 0.938, 0.07858, 0.938, 0.03404, 0.938, 0.03404, 0.9242, 0.07858, 0.9242, 0.07858, 0.9603, 0.09166, 0.9422, 0.09975, 0.9534, 0.03404, 0.9603, 0.01287, 0.9534, 0.02096, 0.9422, 0.07858, 0.9242, 0.03404, 0.9242, 0.03404, 0.9105, 0.07858, 0.9105, 0.07858, 0.938, 0.07858, 0.9603, 0.03404, 0.9603, 0.03404, 0.938, 0.07858, 0.9105, 0.03404, 0.9105, 0.03404, 0.8882, 0.07858, 0.8882])
me_cylinder_005.materials.append(mat_wood)
me_cylinder_005.update()
me_cylinder_004 = bpy.data.meshes.new('Cylinder.004')
me_cylinder_004.from_pydata([(0.0, 0.0, -0.006885), (0.0, 0.0, 0.3439), (0.1031, -0.1419, -0.006885), (0.1031, -0.1419, 0.3439), (0.0, -0.1754, -0.006885), (0.0, -0.1754, 0.3439), (-0.1031, -0.1419, -0.006885), (-0.1031, -0.1419, 0.3439)], [], [(0, 2, 4), (1, 5, 3), (2, 3, 5, 4), (0, 4, 6), (1, 7, 5), (4, 5, 7, 6), (6, 7, 1, 0)])
_uv = me_cylinder_004.uv_layers.new(name='UVMap')
_uv.uv.foreach_set('vector', [0.3161, 0.7968, 0.3256, 0.811, 0.3162, 0.8126, 0.3157, 0.8571, 0.3155, 0.8412, 0.3256, 0.8428, 0.3256, 0.811, 0.3256, 0.8428, 0.3155, 0.8412, 0.3162, 0.8126, 0.3161, 0.7968, 0.3162, 0.8126, 0.3062, 0.8111, 0.3157, 0.8571, 0.3062, 0.8429, 0.3155, 0.8412, 0.3162, 0.8126, 0.3155, 0.8412, 0.3062, 0.8429, 0.3062, 0.8111, 0.3062, 0.8111, 0.3062, 0.8429, 0.2903, 0.8429, 0.2903, 0.8111])
me_cylinder_004.materials.append(mat_wood)
me_cylinder_004.update()
me_cylinder_006 = bpy.data.meshes.new('Cylinder.006')
me_cylinder_006.from_pydata([(0.0, 0.0, -0.006885), (0.0, 0.0, 0.3439), (0.1031, -0.1419, -0.006885), (0.1031, -0.1419, 0.3439), (0.0, -0.1754, -0.006885), (0.0, -0.1754, 0.3439), (-0.1031, -0.1419, -0.006885), (-0.1031, -0.1419, 0.3439)], [], [(0, 2, 4), (1, 5, 3), (2, 3, 5, 4), (0, 4, 6), (1, 7, 5), (4, 5, 7, 6), (2, 0, 1, 3), (6, 7, 1, 0)])
_uv = me_cylinder_006.uv_layers.new(name='UVMap')
_uv.uv.foreach_set('vector', [0.1697, 0.9603, 0.1697, 0.938, 0.1828, 0.9422, 0.1252, 0.9603, 0.1121, 0.9422, 0.1252, 0.938, 0.1697, 0.938, 0.1252, 0.938, 0.1252, 0.9242, 0.1697, 0.9242, 0.1697, 0.9603, 0.1828, 0.9422, 0.1909, 0.9534, 0.1252, 0.9603, 0.104, 0.9534, 0.1121, 0.9422, 0.1697, 0.9242, 0.1252, 0.9242, 0.1252, 0.9105, 0.1697, 0.9105, 0.1697, 0.938, 0.1697, 0.9603, 0.1252, 0.9603, 0.1252, 0.938, 0.1697, 0.9105, 0.1252, 0.9105, 0.1252, 0.8882, 0.1697, 0.8882])
me_cylinder_006.materials.append(mat_wood)
me_cylinder_006.update()
me_plane = bpy.data.meshes.new('Plane')
me_plane.from_pydata([(-2.0, -2.0, 0.0), (2.0, -2.0, 0.0), (-2.0, 2.0, 0.0), (2.0, 2.0, 0.0)], [], [(0, 1, 3, 2)])
_uv = me_plane.uv_layers.new(name='UVMap')
_uv.uv.foreach_set('vector', [0.4583, 0.4576, 0.007735, 0.4576, 0.007735, 0.007071, 0.4583, 0.007071])
me_plane.materials.append(mat_grass)
me_plane.update()
me_cube = bpy.data.meshes.new('Cube')
me_cube.from_pydata([(-0.12, -0.02561, 0.01098), (-0.06431, -0.01998, 0.154), (-0.12, 0.02561, 0.01098), (-0.06431, 0.01998, 0.154), (0.12, -0.02561, 0.01098), (0.06431, -0.01998, 0.154), (0.12, 0.02561, 0.01098), (0.06431, 0.01998, 0.154), (0.06002, 0.02561, -0.02602), (0.0, 0.02561, -0.03741), (-0.06002, 0.02561, -0.02602), (-0.03216, 0.01998, 0.154), (0.0, 0.01998, 0.154), (0.03216, 0.01998, 0.154), (-0.06002, -0.02561, -0.02602), (0.0, -0.02561, -0.03741), (0.06002, -0.02561, -0.02602), (0.03216, -0.01998, 0.154), (0.0, -0.01998, 0.154), (-0.03216, -0.01998, 0.154), (-0.154, -2.294e-09, -0.07612), (-0.06431, -2.294e-09, 0.154), (0.154, -2.294e-09, -0.07612), (0.06431, -2.294e-09, 0.154), (0.03216, -2.294e-09, 0.154), (0.0, -2.294e-09, 0.154), (-0.03216, -2.294e-09, 0.154), (-0.07699, -2.294e-09, -0.1357), (0.0, -2.294e-09, -0.154), (0.07699, -2.294e-09, -0.1357)], [], [(20, 21, 3, 2), (8, 13, 7, 6), (22, 23, 5, 4), (14, 19, 1, 0), (29, 22, 4, 16), (26, 21, 1, 19), (23, 24, 17, 5), (24, 25, 18, 17), (25, 26, 19, 18), (20, 27, 14, 0), (27, 28, 15, 14), (28, 29, 16, 15), (4, 5, 17, 16), (16, 17, 18, 15), (15, 18, 19, 14), (2, 3, 11, 10), (10, 11, 12, 9), (9, 12, 13, 8), (9, 8, 29, 28), (10, 9, 28, 27), (2, 10, 27, 20), (12, 11, 26, 25), (13, 12, 25, 24), (7, 13, 24, 23), (11, 3, 21, 26), (8, 6, 22, 29), (6, 7, 23, 22), (0, 1, 21, 20)])
_uv = me_cube.uv_layers.new(name='UVMap')
_uv.uv.foreach_set('vector', [0.3026, 0.7152, 0.3141, 0.7383, 0.3122, 0.7393, 0.3046, 0.7252, 0.33, 0.7596, 0.3262, 0.7411, 0.3295, 0.7409, 0.3361, 0.7555, 0.3403, 0.7133, 0.3313, 0.7374, 0.3293, 0.7367, 0.3344, 0.7215, 0.3154, 0.7187, 0.3193, 0.7372, 0.3159, 0.7374, 0.3094, 0.7228, 0.3291, 0.7062, 0.3375, 0.7119, 0.3344, 0.7215, 0.3279, 0.718, 0.3194, 0.7393, 0.316, 0.7395, 0.3159, 0.7374, 0.3193, 0.7372, 0.3294, 0.7388, 0.3261, 0.739, 0.326, 0.7369, 0.3293, 0.7367, 0.3261, 0.739, 0.3227, 0.7391, 0.3226, 0.7371, 0.326, 0.7369, 0.3227, 0.7391, 0.3194, 0.7393, 0.3193, 0.7372, 0.3226, 0.7371, 0.3052, 0.7136, 0.313, 0.707, 0.3154, 0.7187, 0.3094, 0.7228, 0.313, 0.707, 0.321, 0.7047, 0.3216, 0.7172, 0.3154, 0.7187, 0.321, 0.7047, 0.3291, 0.7062, 0.3279, 0.718, 0.3216, 0.7172, 0.3344, 0.7215, 0.3293, 0.7367, 0.326, 0.7369, 0.3279, 0.718, 0.3279, 0.718, 0.326, 0.7369, 0.3226, 0.7371, 0.3216, 0.7172, 0.3216, 0.7172, 0.3226, 0.7371, 0.3193, 0.7372, 0.3154, 0.7187, 0.3111, 0.7568, 0.3161, 0.7416, 0.3195, 0.7414, 0.3176, 0.7603, 0.3176, 0.7603, 0.3195, 0.7414, 0.3228, 0.7412, 0.3239, 0.7611, 0.3239, 0.7611, 0.3228, 0.7412, 0.3262, 0.7411, 0.33, 0.7596, 0.3239, 0.7611, 0.33, 0.7596, 0.3325, 0.7713, 0.3245, 0.7736, 0.3176, 0.7603, 0.3239, 0.7611, 0.3245, 0.7736, 0.3164, 0.7721, 0.3111, 0.7568, 0.3176, 0.7603, 0.3164, 0.7721, 0.3079, 0.7664, 0.3228, 0.7412, 0.3195, 0.7414, 0.3194, 0.7393, 0.3227, 0.7391, 0.3262, 0.7411, 0.3228, 0.7412, 0.3227, 0.7391, 0.3261, 0.739, 0.3295, 0.7409, 0.3262, 0.7411, 0.3261, 0.739, 0.3294, 0.7388, 0.3195, 0.7414, 0.3161, 0.7416, 0.316, 0.7395, 0.3194, 0.7393, 0.33, 0.7596, 0.3361, 0.7555, 0.3403, 0.7647, 0.3325, 0.7713, 0.3394, 0.7234, 0.3332, 0.7382, 0.3313, 0.7374, 0.3403, 0.7133, 0.3094, 0.7228, 0.3159, 0.7374, 0.3141, 0.7383, 0.3026, 0.7152])
me_cube.materials.append(mat_metal)
me_cube.update()
me_cube_007 = bpy.data.meshes.new('Cube.007')
me_cube_007.from_pydata([(-0.1256, -0.01908, -0.02566), (-0.1256, -0.01908, 0.02566), (-0.1256, 0.01908, -0.02566), (-0.1256, 0.01908, 0.02566), (0.3112, -0.01908, 0.02588), (0.3112, -0.01908, 0.0772), (0.3112, 0.01908, 0.02588), (0.3112, 0.01908, 0.0772), (0.1081, 0.01908, -0.02566), (0.1081, 0.01908, 0.02566), (0.1081, -0.01908, -0.02566), (0.1081, -0.01908, 0.02566), (0.4135, -0.01908, 0.02588), (0.4135, -0.01908, 0.0772), (0.4135, 0.01908, 0.02588), (0.4135, 0.01908, 0.0772), (0.4451, -0.01908, -0.00453), (0.4709, -0.01908, 0.04317), (0.4451, 0.01908, -0.00453), (0.4709, 0.01908, 0.04317)], [], [(0, 1, 3, 2), (8, 9, 7, 6), (5, 4, 12, 13), (10, 11, 1, 0), (8, 6, 4, 10), (9, 3, 1, 11), (7, 9, 11, 5), (2, 8, 10, 0), (4, 5, 11, 10), (2, 3, 9, 8), (13, 12, 16, 17), (4, 6, 14, 12), (7, 5, 13, 15), (6, 7, 15, 14), (18, 19, 17, 16), (12, 14, 18, 16), (15, 13, 17, 19), (14, 15, 19, 18)])
_uv = me_cube_007.uv_layers.new(name='UVMap')
_uv.uv.foreach_set('vector', [0.3671, 0.834, 0.3765, 0.834, 0.3765, 0.841, 0.3671, 0.841, 0.3601, 0.7911, 0.3509, 0.7899, 0.3496, 0.7497, 0.3594, 0.7505, 0.3777, 0.7496, 0.3673, 0.7505, 0.3684, 0.7278, 0.3782, 0.7309, 0.367, 0.791, 0.3764, 0.7899, 0.3765, 0.834, 0.3671, 0.834, 0.3601, 0.7911, 0.3594, 0.7505, 0.3673, 0.7505, 0.367, 0.791, 0.3838, 0.79, 0.3834, 0.8341, 0.3765, 0.834, 0.3764, 0.7899, 0.3849, 0.7498, 0.3838, 0.79, 0.3764, 0.7899, 0.3777, 0.7496, 0.3598, 0.834, 0.3601, 0.7911, 0.367, 0.791, 0.3671, 0.834, 0.3673, 0.7505, 0.3777, 0.7496, 0.3764, 0.7899, 0.367, 0.791, 0.3598, 0.834, 0.3498, 0.8338, 0.3509, 0.7899, 0.3601, 0.7911, 0.3782, 0.7309, 0.3684, 0.7278, 0.3679, 0.7187, 0.3773, 0.7192, 0.3673, 0.7505, 0.3594, 0.7505, 0.3596, 0.7278, 0.3684, 0.7278, 0.3849, 0.7498, 0.3777, 0.7496, 0.3782, 0.7309, 0.3852, 0.7309, 0.3594, 0.7505, 0.3496, 0.7497, 0.3487, 0.7305, 0.3596, 0.7278, 0.3682, 0.7121, 0.3777, 0.7126, 0.3773, 0.7192, 0.3679, 0.7187, 0.3684, 0.7278, 0.3596, 0.7278, 0.361, 0.7183, 0.3679, 0.7187, 0.3852, 0.7309, 0.3782, 0.7309, 0.3773, 0.7192, 0.3846, 0.7187, 0.3596, 0.7278, 0.3487, 0.7305, 0.351, 0.7181, 0.361, 0.7183])
me_cube_007.materials.append(mat_wood)
me_cube_007.update()
me_cube_014 = bpy.data.meshes.new('Cube.014')
me_cube_014.from_pydata([(-0.1442, -0.1442, -0.00426), (-0.0898, -0.0898, 0.2841), (-0.1442, 0.1442, -0.00426), (-0.0898, 0.0898, 0.2841), (0.1442, -0.1442, -0.00426), (0.0898, -0.0898, 0.2841), (0.1442, 0.1442, -0.00426), (0.0898, 0.0898, 0.2841)], [], [(0, 1, 3, 2), (2, 3, 7, 6), (6, 7, 5, 4), (4, 5, 1, 0), (7, 3, 1, 5)])
_uv = me_cube_014.uv_layers.new(name='UVMap')
_uv.uv.foreach_set('vector', [0.7099, 0.8897, 0.6493, 0.8593, 0.6607, 0.8201, 0.7282, 0.8268, 0.5503, 0.9888, 0.5499, 0.921, 0.59, 0.9133, 0.6147, 0.9765, 0.6147, 0.9765, 0.59, 0.9133, 0.6247, 0.8918, 0.6703, 0.9419, 0.6703, 0.9419, 0.6247, 0.8918, 0.6493, 0.8593, 0.7099, 0.8897, 0.59, 0.9133, 0.5684, 0.8786, 0.6031, 0.8571, 0.6247, 0.8918])
me_cube_014.materials.append(mat_rock)
me_cube_014.update()
me_cube_015 = bpy.data.meshes.new('Cube.015')
me_cube_015.from_pydata([(-0.03393, -0.03393, -0.04605), (-0.03393, -0.03393, 0.9282), (-0.03393, 0.03393, -0.04605), (-0.03393, 0.03393, 0.9282), (0.03393, -0.03393, -0.04605), (0.03393, -0.03393, 0.9282), (0.03393, 0.03393, -0.04605), (0.03393, 0.03393, 0.9282), (-0.261, -0.02736, 0.807), (-0.261, -0.02736, 0.8695), (-0.261, 0.02736, 0.807), (-0.261, 0.02736, 0.8695), (0.08199, -0.02736, 0.807), (0.08199, -0.02736, 0.8695), (0.08199, 0.02736, 0.807), (0.08199, 0.02736, 0.8695), (-0.249, -0.01419, 0.7292), (-0.249, -0.01419, 0.809), (-0.249, 0.01419, 0.7292), (-0.249, 0.01419, 0.809), (-0.222, -0.01419, 0.7292), (-0.222, -0.01419, 0.809), (-0.222, 0.01419, 0.7292), (-0.222, 0.01419, 0.809)], [], [(0, 1, 3, 2), (2, 3, 7, 6), (6, 7, 5, 4), (4, 5, 1, 0), (2, 6, 4, 0), (7, 3, 1, 5), (8, 9, 11, 10), (10, 11, 15, 14), (14, 15, 13, 12), (12, 13, 9, 8), (10, 14, 12, 8), (15, 11, 9, 13), (16, 17, 19, 18), (18, 19, 23, 22), (22, 23, 21, 20), (20, 21, 17, 16), (18, 22, 20, 16), (23, 19, 17, 21)])
_uv = me_cube_015.uv_layers.new(name='UVMap')
_uv.uv.foreach_set('vector', [0.02589, 0.6189, 0.2962, 0.6189, 0.2962, 0.6377, 0.02589, 0.6377, 0.02589, 0.5624, 0.2962, 0.5624, 0.2962, 0.5812, 0.02589, 0.5812, 0.02589, 0.5812, 0.2962, 0.5812, 0.2962, 0.6001, 0.02589, 0.6001, 0.02589, 0.6001, 0.2962, 0.6001, 0.2962, 0.6189, 0.02589, 0.6189, 0.00706, 0.6189, 0.00706, 0.6001, 0.02589, 0.6001, 0.02589, 0.6189, 0.315, 0.6001, 0.315, 0.6189, 0.2962, 0.6189, 0.2962, 0.6001, 0.5158, 0.7791, 0.5158, 0.7973, 0.4999, 0.7973, 0.4999, 0.7791, 0.5158, 0.7631, 0.5158, 0.7449, 0.6158, 0.7449, 0.6158, 0.7631, 0.6317, 0.7791, 0.6317, 0.7973, 0.6158, 0.7973, 0.6158, 0.7791, 0.6158, 0.7791, 0.6158, 0.7973, 0.5158, 0.7973, 0.5158, 0.7791, 0.5158, 0.7631, 0.6158, 0.7631, 0.6158, 0.7791, 0.5158, 0.7791, 0.6158, 0.8132, 0.5158, 0.8132, 0.5158, 0.7973, 0.6158, 0.7973, 0.3137, 0.8949, 0.2905, 0.8949, 0.2905, 0.8867, 0.3137, 0.8867, 0.3137, 0.8867, 0.2905, 0.8867, 0.2905, 0.8788, 0.3137, 0.8788, 0.3137, 0.9111, 0.2905, 0.9111, 0.2905, 0.9028, 0.3137, 0.9028, 0.3137, 0.9028, 0.2905, 0.9028, 0.2905, 0.8949, 0.3137, 0.8949, 0.3137, 0.8867, 0.3216, 0.8867, 0.3216, 0.8949, 0.3137, 0.8949, 0.2826, 0.8867, 0.2905, 0.8867, 0.2905, 0.8949, 0.2826, 0.8949])
me_cube_015.materials.append(mat_wood)
me_cube_015.update()
me_cube_022 = bpy.data.meshes.new('Cube.022')
me_cube_022.from_pydata([(0.1507, -0.0544, -0.0896), (0.1427, -0.06287, 0.1166), (0.1507, 0.0544, -0.0896), (0.1427, 0.06287, 0.1166), (0.2541, -0.0544, -0.0896), (0.2622, -0.06287, 0.1166), (0.2541, 0.0544, -0.0896), (0.2622, 0.06287, 0.1166), (0.1297, -0.0765, 0.07074), (0.1297, 0.0765, 0.07074), (0.2751, 0.0765, 0.07074), (0.2751, -0.0765, 0.07074), (0.1711, 0.03404, -0.0896), (0.2338, 0.03404, -0.0896), (0.2338, -0.03404, -0.0896), (0.1711, -0.03404, -0.0896), (0.237, -0.05814, -0.06245), (0.2509, -0.07276, 0.04358), (0.154, -0.07276, 0.04358), (0.1678, -0.05814, -0.06245), (0.2577, 0.03745, -0.0624), (0.2716, 0.05205, 0.04354), (0.2716, -0.05205, 0.04354), (0.2577, -0.03745, -0.0624), (0.1678, 0.05814, -0.06245), (0.154, 0.07276, 0.04358), (0.2509, 0.07276, 0.04358), (0.237, 0.05814, -0.06245), (0.1472, -0.03745, -0.0624), (0.1333, -0.05205, 0.04354), (0.1333, 0.05205, 0.04354), (0.1472, 0.03745, -0.0624), (0.2338, 0.03404, -0.06743), (0.1711, 0.03404, -0.06743), (0.1711, -0.03404, -0.06743), (0.2338, -0.03404, -0.06743), (0.2509, -0.0567, 0.04766), (0.237, -0.04208, -0.05837), (0.1678, -0.04208, -0.05837), (0.154, -0.0567, 0.04766), (0.2555, 0.05205, 0.04742), (0.2416, 0.03745, -0.05852), (0.2416, -0.03745, -0.05852), (0.2555, -0.05205, 0.04742), (0.154, 0.0567, 0.04766), (0.1678, 0.04208, -0.05837), (0.237, 0.04208, -0.05837), (0.2509, 0.0567, 0.04766), (0.1633, -0.03745, -0.05852), (0.1494, -0.05205, 0.04742), (0.1633, 0.03745, -0.05852), (0.1494, 0.05205, 0.04742)], [], [(8, 1, 3, 9), (9, 3, 7, 10), (10, 7, 5, 11), (11, 5, 1, 8), (16, 17, 36, 37), (7, 3, 1, 5), (12, 13, 32, 33), (30, 31, 50, 51), (26, 27, 46, 47), (29, 30, 51, 49), (2, 6, 13, 12), (6, 4, 14, 13), (4, 0, 15, 14), (0, 2, 12, 15), (4, 11, 17, 16), (11, 8, 18, 17), (8, 0, 19, 18), (0, 4, 16, 19), (6, 10, 21, 20), (10, 11, 22, 21), (11, 4, 23, 22), (4, 6, 20, 23), (2, 9, 25, 24), (9, 10, 26, 25), (10, 6, 27, 26), (6, 2, 24, 27), (0, 8, 29, 28), (8, 9, 30, 29), (9, 2, 31, 30), (2, 0, 28, 31), (15, 12, 33, 34), (20, 21, 40, 41), (19, 16, 37, 38), (24, 25, 44, 45), (13, 14, 35, 32), (23, 20, 41, 42), (28, 29, 49, 48), (17, 18, 39, 36), (27, 24, 45, 46), (14, 15, 34, 35), (21, 22, 43, 40), (31, 28, 48, 50), (18, 19, 38, 39), (25, 26, 47, 44), (22, 23, 42, 43)])
_uv = me_cube_022.uv_layers.new(name='UVMap')
_uv.uv.foreach_set('vector', [0.3733, 0.9689, 0.3816, 0.9727, 0.3882, 0.9831, 0.3848, 0.9912, 0.3848, 0.9912, 0.3882, 0.9831, 0.3985, 0.9773, 0.4068, 0.9811, 0.4068, 0.9811, 0.3985, 0.9773, 0.3919, 0.9669, 0.3953, 0.9588, 0.3953, 0.9588, 0.3919, 0.9669, 0.3816, 0.9727, 0.3733, 0.9689, 0.3809, 0.9459, 0.3892, 0.9568, 0.386, 0.9564, 0.3807, 0.9481, 0.3985, 0.9773, 0.3882, 0.9831, 0.3816, 0.9727, 0.3919, 0.9669, 0.381, 0.9243, 0.3833, 0.9322, 0.3806, 0.9319, 0.379, 0.9248, 0.3534, 0.9624, 0.3598, 0.9477, 0.3607, 0.9496, 0.3573, 0.9601, 0.4028, 0.9335, 0.3891, 0.9311, 0.3904, 0.9299, 0.4, 0.9307, 0.3695, 0.964, 0.3534, 0.9624, 0.3573, 0.9601, 0.3671, 0.9618, 0.3833, 0.9204, 0.3865, 0.9328, 0.3833, 0.9322, 0.381, 0.9243, 0.3865, 0.9328, 0.381, 0.9431, 0.3792, 0.9407, 0.3833, 0.9322, 0.381, 0.9431, 0.3711, 0.9475, 0.3712, 0.9448, 0.3792, 0.9407, 0.3711, 0.9475, 0.3588, 0.9431, 0.3617, 0.9418, 0.3712, 0.9448, 0.381, 0.9431, 0.3953, 0.9588, 0.3892, 0.9568, 0.3809, 0.9459, 0.3953, 0.9588, 0.3733, 0.9689, 0.3758, 0.9636, 0.3892, 0.9568, 0.3733, 0.9689, 0.3711, 0.9475, 0.3738, 0.9498, 0.3758, 0.9636, 0.3711, 0.9475, 0.381, 0.9431, 0.3809, 0.9459, 0.3738, 0.9498, 0.3865, 0.9328, 0.4068, 0.9375, 0.4011, 0.9394, 0.3881, 0.9353, 0.4068, 0.9375, 0.3953, 0.9588, 0.3942, 0.9531, 0.4011, 0.9394, 0.3953, 0.9588, 0.381, 0.9431, 0.3845, 0.9433, 0.3942, 0.9531, 0.381, 0.9431, 0.3865, 0.9328, 0.3881, 0.9353, 0.3845, 0.9433, 0.3833, 0.9204, 0.4052, 0.9153, 0.4014, 0.9191, 0.3869, 0.9219, 0.4052, 0.9153, 0.4068, 0.9375, 0.4028, 0.9335, 0.4014, 0.9191, 0.4068, 0.9375, 0.3865, 0.9328, 0.3891, 0.9311, 0.4028, 0.9335, 0.3865, 0.9328, 0.3833, 0.9204, 0.3869, 0.9219, 0.3891, 0.9311, 0.3711, 0.9475, 0.3733, 0.9689, 0.3695, 0.964, 0.3693, 0.9496, 0.3733, 0.9689, 0.3489, 0.9655, 0.3534, 0.9624, 0.3695, 0.964, 0.3489, 0.9655, 0.3588, 0.9431, 0.3598, 0.9477, 0.3534, 0.9624, 0.3588, 0.9431, 0.3711, 0.9475, 0.3693, 0.9496, 0.3598, 0.9477, 0.3712, 0.9448, 0.3617, 0.9418, 0.3625, 0.939, 0.371, 0.9416, 0.3881, 0.9353, 0.4011, 0.9394, 0.3984, 0.9408, 0.3893, 0.9372, 0.3738, 0.9498, 0.3809, 0.9459, 0.3807, 0.9481, 0.3753, 0.9506, 0.3869, 0.9219, 0.4014, 0.9191, 0.3999, 0.9217, 0.3895, 0.9231, 0.3833, 0.9322, 0.3792, 0.9407, 0.3773, 0.9388, 0.3806, 0.9319, 0.3845, 0.9433, 0.3881, 0.9353, 0.3893, 0.9372, 0.3862, 0.9431, 0.3693, 0.9496, 0.3695, 0.964, 0.3671, 0.9618, 0.3677, 0.9513, 0.3892, 0.9568, 0.3758, 0.9636, 0.3776, 0.9598, 0.386, 0.9564, 0.3891, 0.9311, 0.3869, 0.9219, 0.3895, 0.9231, 0.3904, 0.9299, 0.3792, 0.9407, 0.3712, 0.9448, 0.371, 0.9416, 0.3773, 0.9388, 0.4011, 0.9394, 0.3942, 0.9531, 0.3934, 0.9491, 0.3984, 0.9408, 0.3598, 0.9477, 0.3693, 0.9496, 0.3677, 0.9513, 0.3607, 0.9496, 0.3758, 0.9636, 0.3738, 0.9498, 0.3753, 0.9506, 0.3776, 0.9598, 0.4014, 0.9191, 0.4028, 0.9335, 0.4, 0.9307, 0.3999, 0.9217, 0.3942, 0.9531, 0.3845, 0.9433, 0.3862, 0.9431, 0.3934, 0.9491])
me_cube_022.materials.append(mat_metal)
me_cube_022.update()
me_cube_041 = bpy.data.meshes.new('Cube.041')
me_cube_041.from_pydata([(-0.1442, -0.1442, -0.00426), (-0.0898, -0.0898, 0.2841), (-0.1442, 0.1442, -0.00426), (-0.0898, 0.0898, 0.2841), (0.1442, -0.1442, -0.00426), (0.0898, -0.0898, 0.2841), (0.1442, 0.1442, -0.00426), (0.0898, 0.0898, 0.2841)], [], [(0, 1, 3, 2), (2, 3, 7, 6), (6, 7, 5, 4), (4, 5, 1, 0), (7, 3, 1, 5)])
_uv = me_cube_041.uv_layers.new(name='UVMap')
_uv.uv.foreach_set('vector', [0.4478, 0.9462, 0.4969, 0.8994, 0.53, 0.9233, 0.5009, 0.9846, 0.4084, 0.7625, 0.4724, 0.785, 0.4661, 0.8253, 0.3983, 0.8272, 0.3983, 0.8272, 0.4661, 0.8253, 0.4747, 0.8652, 0.412, 0.8913, 0.412, 0.8913, 0.4747, 0.8652, 0.4969, 0.8994, 0.4478, 0.9462, 0.4661, 0.8253, 0.506, 0.8167, 0.5146, 0.8566, 0.4747, 0.8652])
me_cube_041.materials.append(mat_rock)
me_cube_041.update()
me_cube_042 = bpy.data.meshes.new('Cube.042')
me_cube_042.from_pydata([(-0.03393, -0.03393, -0.04605), (-0.03393, -0.03393, 0.9282), (-0.03393, 0.03393, -0.04605), (-0.03393, 0.03393, 0.9282), (0.03393, -0.03393, -0.04605), (0.03393, -0.03393, 0.9282), (0.03393, 0.03393, -0.04605), (0.03393, 0.03393, 0.9282), (-0.261, -0.02736, 0.807), (-0.261, -0.02736, 0.8695), (-0.261, 0.02736, 0.807), (-0.261, 0.02736, 0.8695), (0.08199, -0.02736, 0.807), (0.08199, -0.02736, 0.8695), (0.08199, 0.02736, 0.807), (0.08199, 0.02736, 0.8695), (-0.249, -0.01419, 0.7292), (-0.249, -0.01419, 0.809), (-0.249, 0.01419, 0.7292), (-0.249, 0.01419, 0.809), (-0.222, -0.01419, 0.7292), (-0.222, -0.01419, 0.809), (-0.222, 0.01419, 0.7292), (-0.222, 0.01419, 0.809)], [], [(0, 1, 3, 2), (2, 3, 7, 6), (6, 7, 5, 4), (4, 5, 1, 0), (2, 6, 4, 0), (7, 3, 1, 5), (8, 9, 11, 10), (10, 11, 15, 14), (14, 15, 13, 12), (12, 13, 9, 8), (10, 14, 12, 8), (15, 11, 9, 13), (16, 17, 19, 18), (18, 19, 23, 22), (22, 23, 21, 20), (20, 21, 17, 16), (18, 22, 20, 16), (23, 19, 17, 21)])
_uv = me_cube_042.uv_layers.new(name='UVMap')
_uv.uv.foreach_set('vector', [0.02433, 0.5285, 0.2946, 0.5285, 0.2946, 0.5474, 0.02433, 0.5474, 0.02433, 0.4721, 0.2946, 0.4721, 0.2946, 0.4909, 0.02433, 0.4909, 0.02433, 0.4909, 0.2946, 0.4909, 0.2946, 0.5097, 0.02433, 0.5097, 0.02433, 0.5097, 0.2946, 0.5097, 0.2946, 0.5285, 0.02433, 0.5285, 0.005505, 0.5285, 0.005505, 0.5097, 0.02433, 0.5097, 0.02433, 0.5285, 0.3134, 0.5097, 0.3134, 0.5285, 0.2946, 0.5285, 0.2946, 0.5097, 0.9577, 0.9571, 0.9577, 0.9354, 0.9767, 0.9354, 0.9767, 0.9571, 0.9577, 0.976, 0.9577, 0.9977, 0.8389, 0.9977, 0.8389, 0.976, 0.8199, 0.9571, 0.8199, 0.9354, 0.8389, 0.9354, 0.8389, 0.9571, 0.8389, 0.9571, 0.8389, 0.9354, 0.9577, 0.9354, 0.9577, 0.9571, 0.9577, 0.976, 0.8389, 0.976, 0.8389, 0.9571, 0.9577, 0.9571, 0.8389, 0.9165, 0.9577, 0.9165, 0.9577, 0.9354, 0.8389, 0.9354, 0.3736, 0.8944, 0.3503, 0.8944, 0.3503, 0.8862, 0.3736, 0.8862, 0.3736, 0.8862, 0.3503, 0.8862, 0.3503, 0.8783, 0.3736, 0.8783, 0.3736, 0.9106, 0.3503, 0.9106, 0.3503, 0.9023, 0.3736, 0.9023, 0.3736, 0.9023, 0.3503, 0.9023, 0.3503, 0.8944, 0.3736, 0.8944, 0.3736, 0.8862, 0.3815, 0.8862, 0.3815, 0.8944, 0.3736, 0.8944, 0.3425, 0.8862, 0.3503, 0.8862, 0.3503, 0.8944, 0.3425, 0.8944])
me_cube_042.materials.append(mat_wood)
me_cube_042.update()
me_cube_043 = bpy.data.meshes.new('Cube.043')
me_cube_043.from_pydata([(0.1507, -0.0544, -0.0896), (0.1427, -0.06287, 0.1166), (0.1507, 0.0544, -0.0896), (0.1427, 0.06287, 0.1166), (0.2541, -0.0544, -0.0896), (0.2622, -0.06287, 0.1166), (0.2541, 0.0544, -0.0896), (0.2622, 0.06287, 0.1166), (0.1297, -0.0765, 0.07074), (0.1297, 0.0765, 0.07074), (0.2751, 0.0765, 0.07074), (0.2751, -0.0765, 0.07074), (0.1711, 0.03404, -0.0896), (0.2338, 0.03404, -0.0896), (0.2338, -0.03404, -0.0896), (0.1711, -0.03404, -0.0896), (0.237, -0.05814, -0.06245), (0.2509, -0.07276, 0.04358), (0.154, -0.07276, 0.04358), (0.1678, -0.05814, -0.06245), (0.2577, 0.03745, -0.0624), (0.2716, 0.05205, 0.04354), (0.2716, -0.05205, 0.04354), (0.2577, -0.03745, -0.0624), (0.1678, 0.05814, -0.06245), (0.154, 0.07276, 0.04358), (0.2509, 0.07276, 0.04358), (0.237, 0.05814, -0.06245), (0.1472, -0.03745, -0.0624), (0.1333, -0.05205, 0.04354), (0.1333, 0.05205, 0.04354), (0.1472, 0.03745, -0.0624), (0.2338, 0.03404, -0.06743), (0.1711, 0.03404, -0.06743), (0.1711, -0.03404, -0.06743), (0.2338, -0.03404, -0.06743), (0.2509, -0.0567, 0.04766), (0.237, -0.04208, -0.05837), (0.1678, -0.04208, -0.05837), (0.154, -0.0567, 0.04766), (0.2555, 0.05205, 0.04742), (0.2416, 0.03745, -0.05852), (0.2416, -0.03745, -0.05852), (0.2555, -0.05205, 0.04742), (0.154, 0.0567, 0.04766), (0.1678, 0.04208, -0.05837), (0.237, 0.04208, -0.05837), (0.2509, 0.0567, 0.04766), (0.1633, -0.03745, -0.05852), (0.1494, -0.05205, 0.04742), (0.1633, 0.03745, -0.05852), (0.1494, 0.05205, 0.04742)], [], [(8, 1, 3, 9), (9, 3, 7, 10), (10, 7, 5, 11), (11, 5, 1, 8), (16, 17, 36, 37), (7, 3, 1, 5), (12, 13, 32, 33), (30, 31, 50, 51), (26, 27, 46, 47), (29, 30, 51, 49), (2, 6, 13, 12), (6, 4, 14, 13), (4, 0, 15, 14), (0, 2, 12, 15), (4, 11, 17, 16), (11, 8, 18, 17), (8, 0, 19, 18), (0, 4, 16, 19), (6, 10, 21, 20), (10, 11, 22, 21), (11, 4, 23, 22), (4, 6, 20, 23), (2, 9, 25, 24), (9, 10, 26, 25), (10, 6, 27, 26), (6, 2, 24, 27), (0, 8, 29, 28), (8, 9, 30, 29), (9, 2, 31, 30), (2, 0, 28, 31), (15, 12, 33, 34), (20, 21, 40, 41), (19, 16, 37, 38), (24, 25, 44, 45), (13, 14, 35, 32), (23, 20, 41, 42), (28, 29, 49, 48), (17, 18, 39, 36), (27, 24, 45, 46), (14, 15, 34, 35), (21, 22, 43, 40), (31, 28, 48, 50), (18, 19, 38, 39), (25, 26, 47, 44), (22, 23, 42, 43)])
_uv = me_cube_043.uv_layers.new(name='UVMap')
_uv.uv.foreach_set('vector', [0.3127, 0.9693, 0.3209, 0.973, 0.3276, 0.9834, 0.3242, 0.9915, 0.3242, 0.9915, 0.3276, 0.9834, 0.3379, 0.9777, 0.3462, 0.9814, 0.3462, 0.9814, 0.3379, 0.9777, 0.3313, 0.9672, 0.3346, 0.9592, 0.3346, 0.9592, 0.3313, 0.9672, 0.3209, 0.973, 0.3127, 0.9693, 0.3202, 0.9462, 0.3286, 0.9572, 0.3254, 0.9567, 0.3201, 0.9485, 0.3379, 0.9777, 0.3276, 0.9834, 0.3209, 0.973, 0.3313, 0.9672, 0.3203, 0.9246, 0.3227, 0.9325, 0.3199, 0.9322, 0.3183, 0.9251, 0.2928, 0.9627, 0.2991, 0.9481, 0.3, 0.9499, 0.2966, 0.9604, 0.3422, 0.9339, 0.3284, 0.9314, 0.3298, 0.9302, 0.3394, 0.931, 0.3089, 0.9643, 0.2928, 0.9627, 0.2966, 0.9604, 0.3065, 0.9622, 0.3226, 0.9207, 0.3258, 0.9332, 0.3227, 0.9325, 0.3203, 0.9246, 0.3258, 0.9332, 0.3203, 0.9434, 0.3186, 0.9411, 0.3227, 0.9325, 0.3203, 0.9434, 0.3104, 0.9478, 0.3106, 0.9451, 0.3186, 0.9411, 0.3104, 0.9478, 0.2982, 0.9435, 0.3011, 0.9422, 0.3106, 0.9451, 0.3203, 0.9434, 0.3346, 0.9592, 0.3286, 0.9572, 0.3202, 0.9462, 0.3346, 0.9592, 0.3127, 0.9693, 0.3152, 0.9639, 0.3286, 0.9572, 0.3127, 0.9693, 0.3104, 0.9478, 0.3131, 0.9501, 0.3152, 0.9639, 0.3104, 0.9478, 0.3203, 0.9434, 0.3202, 0.9462, 0.3131, 0.9501, 0.3258, 0.9332, 0.3462, 0.9378, 0.3404, 0.9397, 0.3274, 0.9356, 0.3462, 0.9378, 0.3346, 0.9592, 0.3335, 0.9535, 0.3404, 0.9397, 0.3346, 0.9592, 0.3203, 0.9434, 0.3238, 0.9437, 0.3335, 0.9535, 0.3203, 0.9434, 0.3258, 0.9332, 0.3274, 0.9356, 0.3238, 0.9437, 0.3226, 0.9207, 0.3445, 0.9156, 0.3408, 0.9195, 0.3262, 0.9223, 0.3445, 0.9156, 0.3462, 0.9378, 0.3422, 0.9339, 0.3408, 0.9195, 0.3462, 0.9378, 0.3258, 0.9332, 0.3284, 0.9314, 0.3422, 0.9339, 0.3258, 0.9332, 0.3226, 0.9207, 0.3262, 0.9223, 0.3284, 0.9314, 0.3104, 0.9478, 0.3127, 0.9693, 0.3089, 0.9643, 0.3086, 0.9499, 0.3127, 0.9693, 0.2883, 0.9659, 0.2928, 0.9627, 0.3089, 0.9643, 0.2883, 0.9659, 0.2982, 0.9435, 0.2991, 0.9481, 0.2928, 0.9627, 0.2982, 0.9435, 0.3104, 0.9478, 0.3086, 0.9499, 0.2991, 0.9481, 0.3106, 0.9451, 0.3011, 0.9422, 0.3019, 0.9394, 0.3104, 0.9419, 0.3274, 0.9356, 0.3404, 0.9397, 0.3377, 0.9412, 0.3287, 0.9376, 0.3131, 0.9501, 0.3202, 0.9462, 0.3201, 0.9485, 0.3146, 0.951, 0.3262, 0.9223, 0.3408, 0.9195, 0.3392, 0.9221, 0.3289, 0.9234, 0.3227, 0.9325, 0.3186, 0.9411, 0.3166, 0.9391, 0.3199, 0.9322, 0.3238, 0.9437, 0.3274, 0.9356, 0.3287, 0.9376, 0.3255, 0.9434, 0.3086, 0.9499, 0.3089, 0.9643, 0.3065, 0.9622, 0.3071, 0.9517, 0.3286, 0.9572, 0.3152, 0.9639, 0.3169, 0.9601, 0.3254, 0.9567, 0.3284, 0.9314, 0.3262, 0.9223, 0.3289, 0.9234, 0.3298, 0.9302, 0.3186, 0.9411, 0.3106, 0.9451, 0.3104, 0.9419, 0.3166, 0.9391, 0.3404, 0.9397, 0.3335, 0.9535, 0.3327, 0.9494, 0.3377, 0.9412, 0.2991, 0.9481, 0.3086, 0.9499, 0.3071, 0.9517, 0.3, 0.9499, 0.3152, 0.9639, 0.3131, 0.9501, 0.3146, 0.951, 0.3169, 0.9601, 0.3408, 0.9195, 0.3422, 0.9339, 0.3394, 0.931, 0.3392, 0.9221, 0.3335, 0.9535, 0.3238, 0.9437, 0.3255, 0.9434, 0.3327, 0.9494])
me_cube_043.materials.append(mat_metal)
me_cube_043.update()
me_cube_012 = bpy.data.meshes.new('Cube.012')
me_cube_012.from_pydata([(-0.3586, -0.4294, 0.03469), (0.4336, 0.4336, -0.0008566), (-0.3586, -0.4294, 0.1773), (-0.4336, -0.001998, 0.7159), (0.2182, -0.3722, 0.3976), (-0.2298, -0.1437, 0.6407), (-0.1736, -0.3722, 0.3909), (-0.09351, -0.1489, 0.6062), (0.1192, -0.2959, 0.4708), (0.4336, 0.05163, -0.0008566), (0.3534, -0.4294, 0.1523), (0.2315, -0.4294, 0.03469), (0.267, 0.3724, 0.2613), (-0.1069, 0.2067, 0.5445), (0.1173, 0.3208, 0.3304), (-0.4336, 0.1849, -0.0008566), (-0.2488, 0.4336, -0.0008566), (-0.4336, 0.07068, 0.7159), (-0.1087, 0.3724, 0.2363), (-0.1972, 0.1987, 0.579)], [], [(10, 11, 9), (5, 3, 2, 6), (8, 7, 5, 6, 4), (18, 16, 15, 17, 19), (10, 4, 6, 2, 0, 11), (8, 14, 13, 7), (1, 12, 14, 8, 4, 10, 9), (16, 18, 12, 1), (13, 14, 12, 18, 19), (13, 19, 17, 3, 5, 7), (0, 2, 3, 17, 15)])
_uv = me_cube_012.uv_layers.new(name='UVMap')
_uv.uv.foreach_set('vector', [0.6998, 0.6816, 0.6823, 0.6715, 0.7252, 0.6263, 0.8239, 0.7619, 0.8469, 0.7482, 0.8452, 0.8196, 0.8207, 0.7958, 0.7849, 0.7886, 0.8082, 0.7676, 0.8239, 0.7619, 0.8207, 0.7958, 0.7742, 0.7997, 0.8275, 0.672, 0.8482, 0.6458, 0.8682, 0.6599, 0.8557, 0.7433, 0.8311, 0.7186, 0.7611, 0.831, 0.7742, 0.7997, 0.8207, 0.7958, 0.8452, 0.8196, 0.8469, 0.8363, 0.777, 0.8434, 0.7468, 0.7445, 0.7773, 0.6758, 0.8013, 0.7069, 0.7816, 0.7451, 0.7389, 0.6354, 0.7639, 0.661, 0.7773, 0.6758, 0.7468, 0.7445, 0.7296, 0.7446, 0.7008, 0.7329, 0.7152, 0.6738, 0.8482, 0.6458, 0.8275, 0.672, 0.7828, 0.668, 0.7679, 0.6337, 0.821, 0.7129, 0.7989, 0.6805, 0.7828, 0.668, 0.8275, 0.672, 0.8311, 0.7186, 0.8013, 0.7069, 0.8104, 0.7132, 0.8302, 0.7425, 0.8257, 0.7498, 0.7954, 0.7519, 0.7816, 0.7451, 0.7554, 0.8256, 0.7395, 0.8196, 0.6977, 0.7486, 0.7008, 0.7406, 0.7854, 0.7581])
me_cube_012.materials.append(mat_rock)
me_cube_012.update()
me_cube_013 = bpy.data.meshes.new('Cube.013')
me_cube_013.from_pydata([(-0.308, -0.2052, 0.05005), (-0.308, 0.2177, 0.05005), (0.3278, 0.3278, -0.0006476), (0.1998, 0.1903, 0.1689), (-0.308, 0.2177, 0.1212), (0.101, 0.1903, 0.1989), (-0.2003, 0.07318, 0.2412), (-0.308, -0.2052, 0.1362), (0.04788, -0.1703, 0.287), (-0.2003, 0.00697, 0.2544), (0.3278, -0.01137, -0.0006476), (0.1176, -0.3278, -0.0006476), (0.1998, 0.01036, 0.2048), (0.07626, -0.1703, 0.2783)], [], [(11, 10, 12, 13), (5, 4, 6), (1, 4, 5, 3, 2), (9, 7, 8), (11, 13, 8, 7, 0), (0, 7, 9, 6, 4, 1), (8, 13, 12, 3, 5, 6, 9), (2, 3, 12, 10)])
_uv = me_cube_013.uv_layers.new(name='UVMap')
_uv.uv.foreach_set('vector', [0.9408, 0.8708, 0.9458, 0.8468, 0.9731, 0.8505, 0.9778, 0.861, 0.8742, 0.7968, 0.8672, 0.7482, 0.8888, 0.7609, 0.8637, 0.7483, 0.8672, 0.7482, 0.8742, 0.7968, 0.8727, 0.8086, 0.8496, 0.8241, 0.8966, 0.7609, 0.9138, 0.7482, 0.9176, 0.7904, 0.9408, 0.8708, 0.9778, 0.861, 0.9799, 0.8637, 0.9799, 0.9098, 0.9714, 0.914, 0.9801, 0.747, 0.9706, 0.7471, 0.9527, 0.7216, 0.9541, 0.7138, 0.9723, 0.6967, 0.9801, 0.6966, 0.9176, 0.7904, 0.9172, 0.7937, 0.894, 0.8085, 0.8727, 0.8086, 0.8742, 0.7968, 0.8888, 0.7609, 0.8966, 0.7609, 0.8496, 0.8241, 0.8727, 0.8086, 0.894, 0.8085, 0.8864, 0.8241])
me_cube_013.materials.append(mat_rock)
me_cube_013.update()
me_cube_016 = bpy.data.meshes.new('Cube.016')
me_cube_016.from_pydata([(-0.308, -0.2052, 0.08571), (-0.308, 0.2177, 0.08571), (0.3278, 0.3278, -0.001109), (0.1998, 0.1903, 0.2892), (-0.308, 0.2177, 0.2076), (0.101, 0.1903, 0.3406), (-0.2003, 0.07318, 0.4131), (-0.308, -0.2052, 0.2332), (0.04788, -0.1703, 0.4914), (-0.2003, 0.00697, 0.4357), (0.3278, -0.01137, -0.001109), (0.1176, -0.3278, -0.001109), (0.1998, 0.01036, 0.3507), (0.07626, -0.1703, 0.4766)], [], [(11, 10, 12, 13), (5, 4, 6), (1, 4, 5, 3, 2), (9, 7, 8), (11, 13, 8, 7, 0), (0, 7, 9, 6, 4, 1), (8, 13, 12, 3, 5, 6, 9), (2, 3, 12, 10)])
_uv = me_cube_016.uv_layers.new(name='UVMap')
_uv.uv.foreach_set('vector', [0.9741, 0.6057, 0.9818, 0.6479, 0.9372, 0.6495, 0.9186, 0.6262, 0.8944, 0.6857, 0.9434, 0.7012, 0.9162, 0.7183, 0.9514, 0.691, 0.9434, 0.7012, 0.8944, 0.6857, 0.8883, 0.6747, 0.898, 0.6348, 0.8025, 0.9079, 0.791, 0.8792, 0.8349, 0.9079, 0.8407, 0.8461, 0.8381, 0.906, 0.8349, 0.9079, 0.791, 0.8792, 0.7896, 0.8621, 0.8411, 0.6303, 0.8508, 0.6163, 0.8868, 0.6091, 0.8918, 0.6157, 0.8904, 0.6475, 0.8824, 0.6591, 0.8816, 0.7202, 0.8798, 0.7171, 0.8802, 0.689, 0.8883, 0.6747, 0.8944, 0.6857, 0.9162, 0.7183, 0.9132, 0.7235, 0.981, 0.6872, 0.9436, 0.6699, 0.9372, 0.6495, 0.9818, 0.6479])
me_cube_016.materials.append(mat_rock)
me_cube_016.update()
me_cube_017 = bpy.data.meshes.new('Cube.017')
me_cube_017.from_pydata([(-0.2582, -0.1305, 0.1032), (-0.2582, 0.1384, 0.1032), (0.2748, 0.2084, -0.001336), (0.1675, 0.1209, 0.3484), (-0.2582, 0.1384, 0.2501), (0.08472, 0.1209, 0.4103), (-0.1679, 0.04652, 0.4976), (-0.2582, -0.1305, 0.2809), (0.04014, -0.1083, 0.592), (-0.1679, 0.004431, 0.5249), (0.2748, -0.007228, -0.001336), (0.09858, -0.2084, -0.001336), (0.1675, 0.006585, 0.4224), (0.06393, -0.1083, 0.5742)], [], [(11, 10, 12, 13), (5, 4, 6), (1, 4, 5, 3, 2), (9, 7, 8), (11, 13, 8, 7, 0), (0, 7, 9, 6, 4, 1), (8, 13, 12, 3, 5, 6, 9), (2, 3, 12, 10)])
_uv = me_cube_017.uv_layers.new(name='UVMap')
_uv.uv.foreach_set('vector', [0.7877, 0.8925, 0.7691, 0.9068, 0.747, 0.8596, 0.7509, 0.8354, 0.8854, 0.8528, 0.8496, 0.8802, 0.853, 0.8473, 0.8529, 0.8967, 0.8496, 0.8802, 0.8854, 0.8528, 0.8964, 0.8576, 0.9181, 0.8967, 0.9448, 0.8281, 0.9335, 0.798, 0.9714, 0.8327, 0.974, 0.7608, 0.974, 0.8304, 0.9714, 0.8327, 0.9335, 0.798, 0.9319, 0.7771, 0.9374, 0.7678, 0.9294, 0.7486, 0.9328, 0.7143, 0.9387, 0.7153, 0.9604, 0.7397, 0.967, 0.7556, 0.8723, 0.8268, 0.8755, 0.8282, 0.8928, 0.8459, 0.8964, 0.8576, 0.8854, 0.8528, 0.853, 0.8473, 0.8517, 0.843, 0.7456, 0.917, 0.7378, 0.8729, 0.747, 0.8596, 0.7691, 0.9068])
me_cube_017.materials.append(mat_rock)
me_cube_017.update()
me_cube_024 = bpy.data.meshes.new('Cube.024')
me_cube_024.from_pydata([(-0.1243, -0.0923, -0.6494), (-0.1055, -0.07835, -0.5656), (-0.1243, 0.0923, -0.6494), (-0.1055, 0.07835, -0.5656), (0.1243, -0.0923, -0.6494), (0.1055, -0.07835, -0.5656), (0.1243, 0.0923, -0.6494), (0.1055, 0.07835, -0.5656)], [], [(0, 1, 3, 2), (2, 3, 7, 6), (4, 5, 1, 0), (2, 6, 4, 0), (7, 3, 1, 5)])
_uv = me_cube_024.uv_layers.new(name='UVMap')
_uv.uv.foreach_set('vector', [0.3341, 0.662, 0.3362, 0.652, 0.3546, 0.653, 0.3557, 0.6631, 0.3557, 0.6631, 0.3655, 0.6659, 0.3641, 0.6906, 0.3541, 0.6922, 0.3325, 0.691, 0.3227, 0.6883, 0.324, 0.6636, 0.3341, 0.662, 0.3557, 0.6631, 0.3541, 0.6922, 0.3325, 0.691, 0.3341, 0.662, 0.3043, 0.6873, 0.3057, 0.6626, 0.324, 0.6636, 0.3227, 0.6883])
me_cube_024.materials.append(mat_rock)
me_cube_024.update()
me_cube_025 = bpy.data.meshes.new('Cube.025')
me_cube_025.from_pydata([(-0.1243, -0.0923, -0.6494), (-0.1055, -0.07835, -0.5656), (-0.1243, 0.0923, -0.6494), (-0.1055, 0.07835, -0.5656), (0.1243, -0.0923, -0.6494), (0.1055, -0.07835, -0.5656), (0.1243, 0.0923, -0.6494), (0.1055, 0.07835, -0.5656)], [], [(0, 1, 3, 2), (2, 3, 7, 6), (6, 7, 5, 4), (4, 5, 1, 0), (2, 6, 4, 0), (7, 3, 1, 5)])
_uv = me_cube_025.uv_layers.new(name='UVMap')
_uv.uv.foreach_set('vector', [0.6516, 0.477, 0.6538, 0.4632, 0.6789, 0.4632, 0.6812, 0.477, 0.6812, 0.477, 0.6948, 0.48, 0.6948, 0.5138, 0.6812, 0.5168, 0.6812, 0.5168, 0.6789, 0.5306, 0.6538, 0.5306, 0.6516, 0.5168, 0.6516, 0.5168, 0.638, 0.5138, 0.638, 0.48, 0.6516, 0.477, 0.6812, 0.477, 0.6812, 0.5168, 0.6516, 0.5168, 0.6516, 0.477, 0.6129, 0.5138, 0.6129, 0.48, 0.638, 0.48, 0.638, 0.5138])
me_cube_025.materials.append(mat_rock)
me_cube_025.update()
me_cube_026 = bpy.data.meshes.new('Cube.026')
me_cube_026.from_pydata([(-0.1243, -0.0923, -0.6494), (-0.1055, -0.07835, -0.5656), (-0.1243, 0.0923, -0.6494), (-0.1055, 0.07835, -0.5656), (0.1243, -0.0923, -0.6494), (0.1055, -0.07835, -0.5656), (0.1243, 0.0923, -0.6494), (0.1055, 0.07835, -0.5656)], [], [(0, 1, 3, 2), (2, 3, 7, 6), (6, 7, 5, 4), (4, 5, 1, 0), (2, 6, 4, 0), (7, 3, 1, 5)])
_uv = me_cube_026.uv_layers.new(name='UVMap')
_uv.uv.foreach_set('vector', [0.5933, 0.5468, 0.5955, 0.533, 0.6206, 0.533, 0.6228, 0.5468, 0.6228, 0.5468, 0.6365, 0.5498, 0.6365, 0.5836, 0.6228, 0.5866, 0.6228, 0.5866, 0.6206, 0.6004, 0.5955, 0.6004, 0.5933, 0.5866, 0.5933, 0.5866, 0.5796, 0.5836, 0.5796, 0.5498, 0.5933, 0.5468, 0.6228, 0.5468, 0.6228, 0.5866, 0.5933, 0.5866, 0.5933, 0.5468, 0.5545, 0.5836, 0.5545, 0.5498, 0.5796, 0.5498, 0.5796, 0.5836])
me_cube_026.materials.append(mat_rock)
me_cube_026.update()
me_cube_027 = bpy.data.meshes.new('Cube.027')
me_cube_027.from_pydata([(-0.1243, -0.0923, -0.6494), (-0.1055, -0.07835, -0.5656), (-0.1243, 0.0923, -0.6494), (-0.1055, 0.07835, -0.5656), (0.1243, -0.0923, -0.6494), (0.1055, -0.07835, -0.5656), (0.1243, 0.0923, -0.6494), (0.1055, 0.07835, -0.5656)], [], [(0, 1, 3, 2), (2, 3, 7, 6), (6, 7, 5, 4), (4, 5, 1, 0), (2, 6, 4, 0), (7, 3, 1, 5)])
_uv = me_cube_027.uv_layers.new(name='UVMap')
_uv.uv.foreach_set('vector', [0.8529, 0.4743, 0.8551, 0.4605, 0.8802, 0.4605, 0.8824, 0.4743, 0.8824, 0.4743, 0.8961, 0.4773, 0.8961, 0.5111, 0.8824, 0.5141, 0.8824, 0.5141, 0.8802, 0.5279, 0.8551, 0.5279, 0.8529, 0.5141, 0.8529, 0.5141, 0.8392, 0.5111, 0.8392, 0.4773, 0.8529, 0.4743, 0.8824, 0.4743, 0.8824, 0.5141, 0.8529, 0.5141, 0.8529, 0.4743, 0.8141, 0.5111, 0.8141, 0.4773, 0.8392, 0.4773, 0.8392, 0.5111])
me_cube_027.materials.append(mat_rock)
me_cube_027.update()
me_cube_028 = bpy.data.meshes.new('Cube.028')
me_cube_028.from_pydata([(-0.1243, -0.0923, -0.6494), (-0.1055, -0.07835, -0.5656), (-0.1243, 0.0923, -0.6494), (-0.1055, 0.07835, -0.5656), (0.1243, -0.0923, -0.6494), (0.1055, -0.07835, -0.5656), (0.1243, 0.0923, -0.6494), (0.1055, 0.07835, -0.5656)], [], [(0, 1, 3, 2), (2, 3, 7, 6), (6, 7, 5, 4), (4, 5, 1, 0), (2, 6, 4, 0), (7, 3, 1, 5)])
_uv = me_cube_028.uv_layers.new(name='UVMap')
_uv.uv.foreach_set('vector', [0.9499, 0.4801, 0.9522, 0.4663, 0.9773, 0.4663, 0.9795, 0.4801, 0.9795, 0.4801, 0.9931, 0.4831, 0.9931, 0.5169, 0.9795, 0.5199, 0.9795, 0.5199, 0.9773, 0.5337, 0.9522, 0.5337, 0.9499, 0.5199, 0.9499, 0.5199, 0.9363, 0.5169, 0.9363, 0.4831, 0.9499, 0.4801, 0.9795, 0.4801, 0.9795, 0.5199, 0.9499, 0.5199, 0.9499, 0.4801, 0.9112, 0.5169, 0.9112, 0.4831, 0.9363, 0.4831, 0.9363, 0.5169])
me_cube_028.materials.append(mat_rock)
me_cube_028.update()
me_cube_029 = bpy.data.meshes.new('Cube.029')
me_cube_029.from_pydata([(-0.1243, -0.0923, -0.6494), (-0.1055, -0.07835, -0.5656), (-0.1243, 0.0923, -0.6494), (-0.1055, 0.07835, -0.5656), (0.1243, -0.0923, -0.6494), (0.1055, -0.07835, -0.5656), (0.1243, 0.0923, -0.6494), (0.1055, 0.07835, -0.5656)], [], [(0, 1, 3, 2), (2, 3, 7, 6), (6, 7, 5, 4), (4, 5, 1, 0), (2, 6, 4, 0), (7, 3, 1, 5)])
_uv = me_cube_029.uv_layers.new(name='UVMap')
_uv.uv.foreach_set('vector', [0.8169, 0.5415, 0.8191, 0.5278, 0.8442, 0.5278, 0.8465, 0.5415, 0.8465, 0.5415, 0.8601, 0.5445, 0.8601, 0.5784, 0.8465, 0.5814, 0.8465, 0.5814, 0.8442, 0.5952, 0.8191, 0.5952, 0.8169, 0.5814, 0.8169, 0.5814, 0.8033, 0.5784, 0.8033, 0.5445, 0.8169, 0.5415, 0.8465, 0.5415, 0.8465, 0.5814, 0.8169, 0.5814, 0.8169, 0.5415, 0.7781, 0.5784, 0.7781, 0.5445, 0.8033, 0.5445, 0.8033, 0.5784])
me_cube_029.materials.append(mat_rock)
me_cube_029.update()
me_cube_030 = bpy.data.meshes.new('Cube.030')
me_cube_030.from_pydata([(-0.1243, -0.0923, -0.6494), (-0.1055, -0.07835, -0.5656), (-0.1243, 0.0923, -0.6494), (-0.1055, 0.07835, -0.5656), (0.1243, -0.0923, -0.6494), (0.1055, -0.07835, -0.5656), (0.1243, 0.0923, -0.6494), (0.1055, 0.07835, -0.5656)], [], [(0, 1, 3, 2), (2, 3, 7, 6), (6, 7, 5, 4), (4, 5, 1, 0), (2, 6, 4, 0), (7, 3, 1, 5)])
_uv = me_cube_030.uv_layers.new(name='UVMap')
_uv.uv.foreach_set('vector', [0.5434, 0.6684, 0.5457, 0.6547, 0.5708, 0.6547, 0.573, 0.6684, 0.573, 0.6684, 0.5866, 0.6715, 0.5866, 0.7053, 0.573, 0.7083, 0.573, 0.7083, 0.5708, 0.7221, 0.5457, 0.7221, 0.5434, 0.7083, 0.5434, 0.7083, 0.5298, 0.7053, 0.5298, 0.6715, 0.5434, 0.6684, 0.573, 0.6684, 0.573, 0.7083, 0.5434, 0.7083, 0.5434, 0.6684, 0.5047, 0.7053, 0.5047, 0.6715, 0.5298, 0.6715, 0.5298, 0.7053])
me_cube_030.materials.append(mat_rock)
me_cube_030.update()
me_cube_031 = bpy.data.meshes.new('Cube.031')
me_cube_031.from_pydata([(-0.1243, -0.0923, -0.6494), (-0.1055, -0.07835, -0.5656), (-0.1243, 0.0923, -0.6494), (-0.1055, 0.07835, -0.5656), (0.1243, -0.0923, -0.6494), (0.1055, -0.07835, -0.5656), (0.1243, 0.0923, -0.6494), (0.1055, 0.07835, -0.5656)], [], [(0, 1, 3, 2), (2, 3, 7, 6), (6, 7, 5, 4), (4, 5, 1, 0), (2, 6, 4, 0), (7, 3, 1, 5)])
_uv = me_cube_031.uv_layers.new(name='UVMap')
_uv.uv.foreach_set('vector', [0.7514, 0.4745, 0.7536, 0.4607, 0.7787, 0.4607, 0.781, 0.4745, 0.781, 0.4745, 0.7946, 0.4775, 0.7946, 0.5113, 0.781, 0.5143, 0.781, 0.5143, 0.7787, 0.5281, 0.7536, 0.5281, 0.7514, 0.5143, 0.7514, 0.5143, 0.7378, 0.5113, 0.7378, 0.4775, 0.7514, 0.4745, 0.781, 0.4745, 0.781, 0.5143, 0.7514, 0.5143, 0.7514, 0.4745, 0.7127, 0.5113, 0.7127, 0.4775, 0.7378, 0.4775, 0.7378, 0.5113])
me_cube_031.materials.append(mat_rock)
me_cube_031.update()
me_cube_032 = bpy.data.meshes.new('Cube.032')
me_cube_032.from_pydata([(-0.1243, -0.0923, -0.6494), (-0.1055, -0.07835, -0.5656), (-0.1243, 0.0923, -0.6494), (-0.1055, 0.07835, -0.5656), (0.1243, -0.0923, -0.6494), (0.1055, -0.07835, -0.5656), (0.1243, 0.0923, -0.6494), (0.1055, 0.07835, -0.5656)], [], [(0, 1, 3, 2), (2, 3, 7, 6), (6, 7, 5, 4), (4, 5, 1, 0), (2, 6, 4, 0), (7, 3, 1, 5)])
_uv = me_cube_032.uv_layers.new(name='UVMap')
_uv.uv.foreach_set('vector', [0.5471, 0.4737, 0.5493, 0.46, 0.5744, 0.46, 0.5767, 0.4737, 0.5767, 0.4737, 0.5903, 0.4768, 0.5903, 0.5106, 0.5767, 0.5136, 0.5767, 0.5136, 0.5744, 0.5274, 0.5493, 0.5274, 0.5471, 0.5136, 0.5471, 0.5136, 0.5335, 0.5106, 0.5335, 0.4768, 0.5471, 0.4737, 0.5767, 0.4737, 0.5767, 0.5136, 0.5471, 0.5136, 0.5471, 0.4737, 0.5084, 0.5106, 0.5084, 0.4768, 0.5335, 0.4768, 0.5335, 0.5106])
me_cube_032.materials.append(mat_rock)
me_cube_032.update()
me_cube_033 = bpy.data.meshes.new('Cube.033')
me_cube_033.from_pydata([(-0.1243, -0.0923, -0.6494), (-0.1055, -0.07835, -0.5656), (-0.1243, 0.0923, -0.6494), (-0.1055, 0.07835, -0.5656), (0.1243, -0.0923, -0.6494), (0.1055, -0.07835, -0.5656), (0.1243, 0.0923, -0.6494), (0.1055, 0.07835, -0.5656)], [], [(0, 1, 3, 2), (2, 3, 7, 6), (6, 7, 5, 4), (4, 5, 1, 0), (2, 6, 4, 0), (7, 3, 1, 5)])
_uv = me_cube_033.uv_layers.new(name='UVMap')
_uv.uv.foreach_set('vector', [0.4905, 0.5408, 0.4927, 0.5271, 0.5178, 0.5271, 0.5201, 0.5408, 0.5201, 0.5408, 0.5337, 0.5438, 0.5337, 0.5777, 0.5201, 0.5807, 0.5201, 0.5807, 0.5178, 0.5945, 0.4927, 0.5945, 0.4905, 0.5807, 0.4905, 0.5807, 0.4769, 0.5777, 0.4769, 0.5438, 0.4905, 0.5408, 0.5201, 0.5408, 0.5201, 0.5807, 0.4905, 0.5807, 0.4905, 0.5408, 0.4518, 0.5777, 0.4518, 0.5438, 0.4769, 0.5438, 0.4769, 0.5777])
me_cube_033.materials.append(mat_rock)
me_cube_033.update()
me_cube_034 = bpy.data.meshes.new('Cube.034')
me_cube_034.from_pydata([(-0.1243, -0.0923, -0.6494), (-0.1055, -0.07835, -0.5656), (-0.1243, 0.0923, -0.6494), (-0.1055, 0.07835, -0.5656), (0.1243, -0.0923, -0.6494), (0.1055, -0.07835, -0.5656), (0.1243, 0.0923, -0.6494), (0.1055, 0.07835, -0.5656)], [], [(0, 1, 3, 2), (2, 3, 7, 6), (6, 7, 5, 4), (4, 5, 1, 0), (2, 6, 4, 0), (7, 3, 1, 5)])
_uv = me_cube_034.uv_layers.new(name='UVMap')
_uv.uv.foreach_set('vector', [0.4298, 0.6652, 0.4321, 0.6515, 0.4572, 0.6515, 0.4594, 0.6652, 0.4594, 0.6652, 0.473, 0.6682, 0.473, 0.7021, 0.4594, 0.7051, 0.4594, 0.7051, 0.4572, 0.7188, 0.4321, 0.7188, 0.4298, 0.7051, 0.4298, 0.7051, 0.4162, 0.7021, 0.4162, 0.6682, 0.4298, 0.6652, 0.4594, 0.6652, 0.4594, 0.7051, 0.4298, 0.7051, 0.4298, 0.6652, 0.3911, 0.7021, 0.3911, 0.6682, 0.4162, 0.6682, 0.4162, 0.7021])
me_cube_034.materials.append(mat_rock)
me_cube_034.update()
me_cube_035 = bpy.data.meshes.new('Cube.035')
me_cube_035.from_pydata([(-0.1243, -0.0923, -0.6494), (-0.1055, -0.07835, -0.5656), (-0.1243, 0.0923, -0.6494), (-0.1055, 0.07835, -0.5656), (0.1243, -0.0923, -0.6494), (0.1055, -0.07835, -0.5656), (0.1243, 0.0923, -0.6494), (0.1055, 0.07835, -0.5656)], [], [(0, 1, 3, 2), (2, 3, 7, 6), (6, 7, 5, 4), (4, 5, 1, 0), (2, 6, 4, 0), (7, 3, 1, 5)])
_uv = me_cube_035.uv_layers.new(name='UVMap')
_uv.uv.foreach_set('vector', [0.6963, 0.5429, 0.6986, 0.5291, 0.7237, 0.5291, 0.7259, 0.5429, 0.7259, 0.5429, 0.7395, 0.5459, 0.7395, 0.5797, 0.7259, 0.5827, 0.7259, 0.5827, 0.7237, 0.5965, 0.6986, 0.5965, 0.6963, 0.5827, 0.6963, 0.5827, 0.6827, 0.5797, 0.6827, 0.5459, 0.6963, 0.5429, 0.7259, 0.5429, 0.7259, 0.5827, 0.6963, 0.5827, 0.6963, 0.5429, 0.6576, 0.5797, 0.6576, 0.5459, 0.6827, 0.5459, 0.6827, 0.5797])
me_cube_035.materials.append(mat_rock)
me_cube_035.update()
me_cube_018 = bpy.data.meshes.new('Cube.018')
me_cube_018.from_pydata([(-0.1243, -0.0923, -0.6494), (-0.1055, -0.07835, -0.5656), (-0.1243, 0.0923, -0.6494), (-0.1055, 0.07835, -0.5656), (0.1243, -0.0923, -0.6494), (0.1055, -0.07835, -0.5656), (0.1243, 0.0923, -0.6494), (0.1055, 0.07835, -0.5656)], [], [(2, 3, 7, 6), (6, 7, 5, 4), (4, 5, 1, 0), (2, 6, 4, 0), (7, 3, 1, 5)])
_uv = me_cube_018.uv_layers.new(name='UVMap')
_uv.uv.foreach_set('vector', [0.9028, 0.5882, 0.8892, 0.5851, 0.8892, 0.5513, 0.9028, 0.5483, 0.9028, 0.5483, 0.9051, 0.5345, 0.9302, 0.5345, 0.9324, 0.5483, 0.9324, 0.5483, 0.946, 0.5513, 0.946, 0.5851, 0.9324, 0.5882, 0.9028, 0.5882, 0.9028, 0.5483, 0.9324, 0.5483, 0.9324, 0.5882, 0.9711, 0.5513, 0.9711, 0.5851, 0.946, 0.5851, 0.946, 0.5513])
me_cube_018.materials.append(mat_rock)
me_cube_018.update()
me_cube_019 = bpy.data.meshes.new('Cube.019')
me_cube_019.from_pydata([(-0.6056, 1.726, 0.1741), (-0.6056, 1.726, 0.3622), (-0.6056, 1.953, 0.1741), (-0.6056, 1.953, 0.3622), (0.6056, 1.726, 0.1741), (0.6056, 1.726, 0.3622), (0.6056, 1.953, 0.1741), (0.6056, 1.953, 0.3622)], [], [(0, 1, 3, 2), (2, 3, 7, 6), (6, 7, 5, 4), (4, 5, 1, 0), (7, 3, 1, 5)])
_uv = me_cube_019.uv_layers.new(name='UVMap')
_uv.uv.foreach_set('vector', [0.5074, 0.6441, 0.5074, 0.6328, 0.5211, 0.6328, 0.5211, 0.6441, 0.5211, 0.6441, 0.5211, 0.6328, 0.5941, 0.6328, 0.5941, 0.6441, 0.5941, 0.6441, 0.5941, 0.6328, 0.6077, 0.6328, 0.6077, 0.6441, 0.5941, 0.6078, 0.5941, 0.6191, 0.5211, 0.6191, 0.5211, 0.6078, 0.5941, 0.6328, 0.5211, 0.6328, 0.5211, 0.6191, 0.5941, 0.6191])
me_cube_019.materials.append(mat_rock)
me_cube_019.update()
me_cube_020 = bpy.data.meshes.new('Cube.020')
me_cube_020.from_pydata([(-0.5008, -0.09372, -0.06716), (-0.5008, -0.09372, 0.06716), (-0.5008, 0.09372, -0.06716), (-0.5008, 0.09372, 0.06716), (0.5008, -0.09372, -0.06716), (0.5008, -0.09372, 0.06716), (0.5008, 0.09372, -0.06716), (0.5008, 0.09372, 0.06716)], [], [(0, 1, 3, 2), (6, 7, 5, 4), (4, 5, 1, 0), (7, 3, 1, 5)])
_uv = me_cube_020.uv_layers.new(name='UVMap')
_uv.uv.foreach_set('vector', [0.3863, 0.4935, 0.3684, 0.4935, 0.3684, 0.4685, 0.3863, 0.4685, 0.3863, 0.6521, 0.3684, 0.6521, 0.3684, 0.6271, 0.3863, 0.6271, 0.3863, 0.6271, 0.3684, 0.6271, 0.3684, 0.4935, 0.3863, 0.4935, 0.3434, 0.6271, 0.3434, 0.4935, 0.3684, 0.4935, 0.3684, 0.6271])
me_cube_020.materials.append(mat_rock)
me_cube_020.update()
me_cube_021 = bpy.data.meshes.new('Cube.021')
me_cube_021.from_pydata([(-0.4068, -0.07614, -0.05331), (-0.4068, -0.07614, 0.05331), (-0.4068, 0.07614, -0.05331), (-0.4068, 0.07614, 0.05331), (0.4068, -0.07614, -0.05331), (0.4068, -0.07614, 0.05331), (0.4068, 0.07614, -0.05331), (0.4068, 0.07614, 0.05331)], [], [(0, 1, 3, 2), (6, 7, 5, 4), (4, 5, 1, 0), (7, 3, 1, 5)])
_uv = me_cube_021.uv_layers.new(name='UVMap')
_uv.uv.foreach_set('vector', [0.436, 0.5108, 0.4237, 0.5108, 0.4237, 0.4933, 0.436, 0.4933, 0.436, 0.622, 0.4237, 0.622, 0.4237, 0.6044, 0.436, 0.6044, 0.436, 0.6044, 0.4237, 0.6044, 0.4237, 0.5108, 0.436, 0.5108, 0.4062, 0.6044, 0.4062, 0.5108, 0.4237, 0.5108, 0.4237, 0.6044])
me_cube_021.materials.append(mat_rock)
me_cube_021.update()
me_cube_023 = bpy.data.meshes.new('Cube.023')
me_cube_023.from_pydata([(0.2338, 0.03404, -0.06743), (0.1711, 0.03404, -0.06743), (0.1711, -0.03404, -0.06743), (0.2338, -0.03404, -0.06743), (0.2509, -0.0567, 0.04766), (0.237, -0.04208, -0.05837), (0.1678, -0.04208, -0.05837), (0.154, -0.0567, 0.04766), (0.2555, 0.05205, 0.04742), (0.2416, 0.03745, -0.05852), (0.2416, -0.03745, -0.05852), (0.2555, -0.05205, 0.04742), (0.154, 0.0567, 0.04766), (0.1678, 0.04208, -0.05837), (0.237, 0.04208, -0.05837), (0.2509, 0.0567, 0.04766), (0.1633, -0.03745, -0.05852), (0.1494, -0.05205, 0.04742), (0.1633, 0.03745, -0.05852), (0.1494, 0.05205, 0.04742)], [], [(1, 0, 3, 2), (5, 4, 7, 6), (9, 8, 11, 10), (13, 12, 15, 14), (16, 17, 19, 18)])
_uv = me_cube_023.uv_layers.new(name='UVMap')
_uv.uv.foreach_set('vector', [0.1742, 0.5468, 0.3258, 0.5468, 0.3258, 0.7032, 0.1742, 0.7032, 0.409, 0.7953, 0.5418, 0.7881, 0.5418, 0.9619, 0.409, 0.9547, 0.4091, 0.543, 0.5418, 0.5363, 0.5418, 0.7137, 0.4091, 0.707, 0.409, 0.2953, 0.5418, 0.2881, 0.5418, 0.4619, 0.409, 0.4547, 0.4091, 0.04303, 0.5418, 0.03631, 0.5418, 0.2137, 0.4091, 0.207])
me_cube_023.materials.append(mat_lamp_emission)
me_cube_023.update()
me_circle = bpy.data.meshes.new('Circle')
me_circle.from_pydata([(0.0, 0.0, 0.0), (0.0, 0.5811, 0.0), (-0.1134, 0.5699, 0.0), (-0.2224, 0.5368, 0.0), (-0.3228, 0.4831, 0.0), (-0.4109, 0.4109, 0.0), (-0.4831, 0.3228, 0.0), (-0.5368, 0.2224, 0.0), (-0.5699, 0.1134, 0.0), (-0.5811, 0.0, 0.0), (-0.5699, -0.1134, 0.0), (-0.5368, -0.2224, 0.0), (-0.4831, -0.3228, 0.0), (-0.4109, -0.4109, 0.0), (-0.3228, -0.4831, 0.0), (-0.2224, -0.5368, 0.0), (-0.1134, -0.5699, 0.0), (0.0, -0.5811, 0.0), (0.1134, -0.5699, 0.0), (0.2224, -0.5368, 0.0), (0.3228, -0.4831, 0.0), (0.4109, -0.4109, 0.0), (0.4831, -0.3228, 0.0), (0.5368, -0.2224, 0.0), (0.5699, -0.1134, 0.0), (0.5811, 0.0, 0.0), (0.5699, 0.1134, 0.0), (0.5368, 0.2224, 0.0), (0.4831, 0.3228, 0.0), (0.4109, 0.4109, 0.0), (0.3228, 0.4831, 0.0), (0.2224, 0.5368, 0.0), (0.1134, 0.5699, 0.0)], [], [(0, 1, 2), (0, 2, 3), (0, 3, 4), (0, 4, 5), (0, 5, 6), (0, 6, 7), (0, 7, 8), (0, 8, 9), (0, 9, 10), (0, 10, 11), (0, 11, 12), (0, 12, 13), (0, 13, 14), (0, 14, 15), (0, 15, 16), (0, 16, 17), (0, 17, 18), (0, 18, 19), (0, 19, 20), (0, 20, 21), (0, 21, 22), (0, 22, 23), (0, 23, 24), (0, 24, 25), (0, 25, 26), (0, 26, 27), (0, 27, 28), (0, 28, 29), (0, 29, 30), (0, 30, 31), (0, 31, 32), (0, 32, 1)])
_uv = me_circle.uv_layers.new(name='UVMap')
_uv.uv.foreach_set('vector', [0.7512, 0.1004, 0.6801, 0.04207, 0.6928, 0.02932, 0.7512, 0.1004, 0.6928, 0.02932, 0.7078, 0.01931, 0.7512, 0.1004, 0.7078, 0.01931, 0.7245, 0.01241, 0.7512, 0.1004, 0.7245, 0.01241, 0.7421, 0.008892, 0.7512, 0.1004, 0.7421, 0.008892, 0.7602, 0.008892, 0.7512, 0.1004, 0.7602, 0.008892, 0.7778, 0.01241, 0.7512, 0.1004, 0.7778, 0.01241, 0.7945, 0.01931, 0.7512, 0.1004, 0.7945, 0.01931, 0.8095, 0.02932, 0.7512, 0.1004, 0.8095, 0.02932, 0.8222, 0.04207, 0.7512, 0.1004, 0.8222, 0.04207, 0.8322, 0.05705, 0.7512, 0.1004, 0.8322, 0.05705, 0.8391, 0.07371, 0.7512, 0.1004, 0.8391, 0.07371, 0.8427, 0.09139, 0.7512, 0.1004, 0.8427, 0.09139, 0.8427, 0.1094, 0.7512, 0.1004, 0.8427, 0.1094, 0.8391, 0.1271, 0.7512, 0.1004, 0.8391, 0.1271, 0.8322, 0.1437, 0.7512, 0.1004, 0.8322, 0.1437, 0.8222, 0.1587, 0.7512, 0.1004, 0.8222, 0.1587, 0.8095, 0.1715, 0.7512, 0.1004, 0.8095, 0.1715, 0.7945, 0.1815, 0.7512, 0.1004, 0.7945, 0.1815, 0.7778, 0.1884, 0.7512, 0.1004, 0.7778, 0.1884, 0.7602, 0.1919, 0.7512, 0.1004, 0.7602, 0.1919, 0.7421, 0.1919, 0.7512, 0.1004, 0.7421, 0.1919, 0.7245, 0.1884, 0.7512, 0.1004, 0.7245, 0.1884, 0.7078, 0.1815, 0.7512, 0.1004, 0.7078, 0.1815, 0.6928, 0.1715, 0.7512, 0.1004, 0.6928, 0.1715, 0.6801, 0.1587, 0.7512, 0.1004, 0.6801, 0.1587, 0.6701, 0.1437, 0.7512, 0.1004, 0.6701, 0.1437, 0.6632, 0.1271, 0.7512, 0.1004, 0.6632, 0.1271, 0.6596, 0.1094, 0.7512, 0.1004, 0.6596, 0.1094, 0.6596, 0.09139, 0.7512, 0.1004, 0.6596, 0.09139, 0.6632, 0.07371, 0.7512, 0.1004, 0.6632, 0.07371, 0.6701, 0.05705, 0.7512, 0.1004, 0.6701, 0.05705, 0.6801, 0.04207])
me_circle.materials.append(mat_portal_light)
me_circle.update()
me_cube_044 = bpy.data.meshes.new('Cube.044')
me_cube_044.from_pydata([(0.2338, 0.03404, -0.06743), (0.1711, 0.03404, -0.06743), (0.1711, -0.03404, -0.06743), (0.2338, -0.03404, -0.06743), (0.2509, -0.0567, 0.04766), (0.237, -0.04208, -0.05837), (0.1678, -0.04208, -0.05837), (0.154, -0.0567, 0.04766), (0.2555, 0.05205, 0.04742), (0.2416, 0.03745, -0.05852), (0.2416, -0.03745, -0.05852), (0.2555, -0.05205, 0.04742), (0.154, 0.0567, 0.04766), (0.1678, 0.04208, -0.05837), (0.237, 0.04208, -0.05837), (0.2509, 0.0567, 0.04766), (0.1633, -0.03745, -0.05852), (0.1494, -0.05205, 0.04742), (0.1633, 0.03745, -0.05852), (0.1494, 0.05205, 0.04742)], [], [(1, 0, 3, 2), (5, 4, 7, 6), (9, 8, 11, 10), (13, 12, 15, 14), (16, 17, 19, 18)])
_uv = me_cube_044.uv_layers.new(name='UVMap')
_uv.uv.foreach_set('vector', [0.1742, 0.5468, 0.3258, 0.5468, 0.3258, 0.7032, 0.1742, 0.7032, 0.409, 0.7953, 0.5418, 0.7881, 0.5418, 0.9619, 0.409, 0.9547, 0.4091, 0.543, 0.5418, 0.5363, 0.5418, 0.7137, 0.4091, 0.707, 0.409, 0.2953, 0.5418, 0.2881, 0.5418, 0.4619, 0.409, 0.4547, 0.4091, 0.04303, 0.5418, 0.03631, 0.5418, 0.2137, 0.4091, 0.207])
me_cube_044.materials.append(mat_lamp_emission)
me_cube_044.update()

# ---- objects
ob_cube_003 = bpy.data.objects.new('Cube.003', me_cube_004)
ob_cube_001 = bpy.data.objects.new('Cube.001', me_cube_036)
ob_cube_002 = bpy.data.objects.new('Cube.002', me_cube_037)
ob_cube_004 = bpy.data.objects.new('Cube.004', me_cube_038)
ob_cube_005 = bpy.data.objects.new('Cube.005', me_cube_039)
ob_cube_036 = bpy.data.objects.new('Cube.036', me_cube_040)
ob_cylinder = bpy.data.objects.new('Cylinder', me_cylinder)
ob_cylinder_001 = bpy.data.objects.new('Cylinder.001', me_cylinder_001)
ob_cylinder_002 = bpy.data.objects.new('Cylinder.002', me_cylinder_002)
ob_cylinder_003 = bpy.data.objects.new('Cylinder.003', me_cylinder_003)
ob_cylinder_004 = bpy.data.objects.new('Cylinder.004', me_cylinder_005)
ob_cylinder_005 = bpy.data.objects.new('Cylinder.005', me_cylinder_004)
ob_cylinder_006 = bpy.data.objects.new('Cylinder.006', me_cylinder_006)
ob_plane = bpy.data.objects.new('Plane', me_plane)
ob_camera = bpy.data.objects.new('Camera', cam_camera_001)
ob_area = bpy.data.objects.new('Area', light_area)
ob_cube_006 = bpy.data.objects.new('Cube.006', me_cube)
ob_cube_007 = bpy.data.objects.new('Cube.007', me_cube_007)
ob_cube_008 = bpy.data.objects.new('Cube.008', me_cube_014)
ob_cube_009 = bpy.data.objects.new('Cube.009', me_cube_015)
ob_cube_010 = bpy.data.objects.new('Cube.010', me_cube_022)
ob_cube_012 = bpy.data.objects.new('Cube.012', me_cube_041)
ob_cube_013 = bpy.data.objects.new('Cube.013', me_cube_042)
ob_cube_014 = bpy.data.objects.new('Cube.014', me_cube_043)
ob_cube_016 = bpy.data.objects.new('Cube.016', me_cube_012)
ob_cube_017 = bpy.data.objects.new('Cube.017', me_cube_013)
ob_cube_018 = bpy.data.objects.new('Cube.018', me_cube_016)
ob_cube_019 = bpy.data.objects.new('Cube.019', me_cube_017)
ob_cube_020 = bpy.data.objects.new('Cube.020', me_cube_024)
ob_cube_021 = bpy.data.objects.new('Cube.021', me_cube_025)
ob_cube_022 = bpy.data.objects.new('Cube.022', me_cube_026)
ob_cube_023 = bpy.data.objects.new('Cube.023', me_cube_027)
ob_cube_024 = bpy.data.objects.new('Cube.024', me_cube_028)
ob_cube_025 = bpy.data.objects.new('Cube.025', me_cube_029)
ob_cube_026 = bpy.data.objects.new('Cube.026', me_cube_030)
ob_cube_027 = bpy.data.objects.new('Cube.027', me_cube_031)
ob_cube_028 = bpy.data.objects.new('Cube.028', me_cube_032)
ob_cube_029 = bpy.data.objects.new('Cube.029', me_cube_033)
ob_cube_030 = bpy.data.objects.new('Cube.030', me_cube_034)
ob_cube_031 = bpy.data.objects.new('Cube.031', me_cube_035)
ob_cube_032 = bpy.data.objects.new('Cube.032', me_cube_018)
ob_cube_033 = bpy.data.objects.new('Cube.033', me_cube_019)
ob_cube_034 = bpy.data.objects.new('Cube.034', me_cube_020)
ob_cube_035 = bpy.data.objects.new('Cube.035', me_cube_021)
ob_polelightb = bpy.data.objects.new('poleLightB', me_cube_023)
ob_portal = bpy.data.objects.new('portal', me_circle)
ob_polelighta = bpy.data.objects.new('poleLightA', me_cube_044)

# ---- transforms, parenting, visibility, modifiers, constraints
ob_cube_003.location = (0.8236, -1.516, 0.0)
ob_cube_003.rotation_euler = (0.0, -0.0, -3.214)
ob_cube_001.location = (0.9176, -0.2479, 0.0)
ob_cube_001.rotation_euler = (0.0, -0.0, -3.113)
ob_cube_002.location = (0.8907, 0.7587, 0.0)
ob_cube_002.rotation_euler = (0.0, -0.0, -3.217)
ob_cube_004.location = (-0.7236, 0.8057, 0.0)
ob_cube_004.rotation_euler = (0.0, -0.0, -0.0721)
ob_cube_005.location = (-0.7639, -0.2076, 0.0)
ob_cube_005.rotation_euler = (0.0, -0.0, 0.001466)
ob_cube_036.location = (-0.784, -1.342, 0.0)
ob_cube_036.rotation_euler = (0.0, -0.0, -0.04079)
ob_cylinder.location = (1.494, -0.7111, 0.002117)
ob_cylinder_001.location = (1.566, 0.02201, 0.002117)
ob_cylinder_002.location = (1.24, -1.074, 0.002117)
ob_cylinder_003.location = (1.639, -1.393, 0.002117)
ob_cylinder_004.location = (1.554, 0.4074, 0.006708)
ob_cylinder_004.rotation_euler = (-1.068, 1.664e-07, 3.142)
ob_cylinder_005.location = (1.114, -0.06367, 0.006708)
ob_cylinder_005.rotation_euler = (-1.502, 0.8675, 4.412)
ob_cylinder_006.location = (1.147, 0.8879, 0.006708)
ob_cylinder_006.rotation_euler = (-1.502, 0.8675, 5.167)
ob_plane.location = (0.0, 0.0, 0.0)
ob_camera.location = (3.718, -8.296, 3.08)
ob_camera.rotation_euler = (1.286, -1.732e-07, 0.4286)
ob_camera.scale = (1.0, 1.0, 1.0)
ob_area.location = (-6.716, -7.449, 7.594)
ob_area.rotation_euler = (0.8321, -0.5607, -0.2244)
ob_cube_006.location = (1.541, -0.06149, 0.2587)
ob_cube_007.location = (1.541, -0.06149, 0.3763)
ob_cube_008.location = (1.099, 0.5444, 0.0)
ob_cube_009.location = (1.099, 0.5444, 0.3301)
ob_cube_010.location = (0.6615, 0.5444, 0.9443)
ob_cube_012.location = (-0.942, 0.5831, 0.0)
ob_cube_012.rotation_euler = (0.0, -0.0, -3.142)
ob_cube_013.location = (-0.942, 0.5831, 0.3301)
ob_cube_013.rotation_euler = (0.0, -0.0, -3.142)
ob_cube_014.location = (-0.5041, 0.5831, 0.9443)
ob_cube_014.rotation_euler = (0.0, -0.0, -3.142)
ob_cube_016.location = (-1.507, 1.5, 0.0)
ob_cube_016.rotation_euler = (0.0, -0.0, -0.4831)
ob_cube_017.location = (1.619, 1.505, 0.0)
ob_cube_018.location = (-1.552, 0.4861, 0.0)
ob_cube_018.rotation_euler = (0.0, -0.0, -2.033)
ob_cube_019.location = (-1.571, -0.2994, 0.0)
ob_cube_019.rotation_euler = (0.0, -0.0, -0.6895)
ob_cube_020.location = (-3.836e-07, 1.851, 0.6093)
ob_cube_020.rotation_euler = (0.0, 0.9347, 0.0)
ob_cube_021.location = (-3.836e-07, 1.851, 0.6093)
ob_cube_021.rotation_euler = (0.0, 1.308, 0.0)
ob_cube_022.location = (-3.836e-07, 1.851, 0.6093)
ob_cube_022.rotation_euler = (-3.142, 1.461, -3.142)
ob_cube_023.location = (-3.836e-07, 1.851, 0.6093)
ob_cube_023.rotation_euler = (-3.142, 1.088, -3.142)
ob_cube_024.location = (-3.836e-07, 1.851, 0.6093)
ob_cube_024.rotation_euler = (-0.0, 2.426, -0.0)
ob_cube_025.location = (-3.836e-07, 1.851, 0.6093)
ob_cube_025.rotation_euler = (-0.0, 2.799, -0.0)
ob_cube_026.location = (-3.836e-07, 1.851, 0.6093)
ob_cube_026.rotation_euler = (-0.0, 3.172, -0.0)
ob_cube_027.location = (-3.836e-07, 1.851, 0.6093)
ob_cube_027.rotation_euler = (-0.0, 3.545, -0.0)
ob_cube_028.location = (-3.836e-07, 1.851, 0.6093)
ob_cube_028.rotation_euler = (-0.0, 3.918, -0.0)
ob_cube_029.location = (-3.836e-07, 1.851, 0.6093)
ob_cube_029.rotation_euler = (-0.0, 4.291, -0.0)
ob_cube_030.location = (-3.836e-07, 1.851, 0.6093)
ob_cube_030.rotation_euler = (-0.0, 4.664, -0.0)
ob_cube_031.location = (-3.836e-07, 1.851, 0.6093)
ob_cube_031.rotation_euler = (3.142, 4.388, -3.142)
ob_cube_032.location = (-3.836e-07, 1.851, 0.6093)
ob_cube_032.rotation_euler = (0.0, 5.41, 0.0)
ob_cube_033.location = (0.0, 0.0, -0.1622)
ob_cube_034.location = (-1.49e-08, 1.63, 0.09151)
ob_cube_035.location = (-1.49e-08, 1.46, 0.05331)
ob_polelightb.location = (0.6615, 0.5444, 0.9443)
ob_portal.location = (0.0, 1.846, 0.6219)
ob_portal.rotation_euler = (1.571, -0.0, 0.0)
ob_polelighta.location = (-0.5041, 0.5831, 0.9443)
ob_polelighta.rotation_euler = (0.0, -0.0, -3.142)

# ---- collection membership
col_fences.objects.link(ob_cube_003)
col_fences.objects.link(ob_cube_001)
col_fences.objects.link(ob_cube_002)
col_fences.objects.link(ob_cube_004)
col_fences.objects.link(ob_cube_005)
col_fences.objects.link(ob_cube_036)
col_branch.objects.link(ob_cylinder)
col_branch.objects.link(ob_cylinder_001)
col_branch.objects.link(ob_cylinder_002)
col_branch.objects.link(ob_cylinder_003)
col_branch.objects.link(ob_cylinder_004)
col_branch.objects.link(ob_cylinder_005)
col_branch.objects.link(ob_cylinder_006)
col_floor.objects.link(ob_plane)
col_others.objects.link(ob_camera)
col_others.objects.link(ob_area)
col_axes.objects.link(ob_cube_006)
col_axes.objects.link(ob_cube_007)
col_polelights.objects.link(ob_cube_008)
col_polelights.objects.link(ob_cube_009)
col_polelights.objects.link(ob_cube_010)
col_polelights.objects.link(ob_cube_012)
col_polelights.objects.link(ob_cube_013)
col_polelights.objects.link(ob_cube_014)
col_rocks.objects.link(ob_cube_016)
col_rocks.objects.link(ob_cube_017)
col_rocks.objects.link(ob_cube_018)
col_rocks.objects.link(ob_cube_019)
col_portal.objects.link(ob_cube_020)
col_portal.objects.link(ob_cube_021)
col_portal.objects.link(ob_cube_022)
col_portal.objects.link(ob_cube_023)
col_portal.objects.link(ob_cube_024)
col_portal.objects.link(ob_cube_025)
col_portal.objects.link(ob_cube_026)
col_portal.objects.link(ob_cube_027)
col_portal.objects.link(ob_cube_028)
col_portal.objects.link(ob_cube_029)
col_portal.objects.link(ob_cube_030)
col_portal.objects.link(ob_cube_031)
col_portal.objects.link(ob_cube_032)
col_portal.objects.link(ob_cube_033)
col_portal.objects.link(ob_cube_034)
col_portal.objects.link(ob_cube_035)
col_emissions.objects.link(ob_polelightb)
col_emissions.objects.link(ob_portal)
col_emissions.objects.link(ob_polelighta)

# ---- scene / render settings (as saved in the file)
scene.camera = ob_camera
scene.frame_start = 1; scene.frame_end = 250; scene.frame_set(122)
scene.render.engine = 'CYCLES'
scene.render.resolution_x = 4096
scene.render.resolution_y = 4096
scene.cycles.samples = 256
scene.cycles.sampling_pattern = 'TABULATED_SOBOL'
scene.cycles.use_light_tree = False
scene.cycles.tile_size = 128
scene.view_settings.view_transform = 'Filmic'
bpy.context.view_layer.update()
